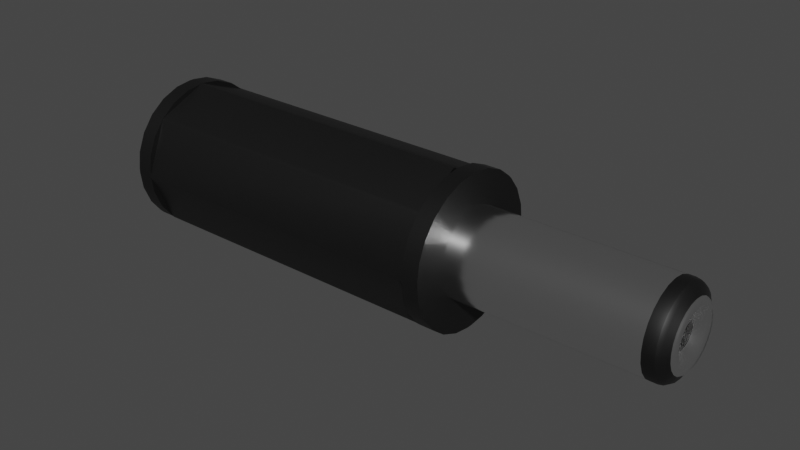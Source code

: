 # Source: blend.blend  (saved by Blender 2.92.15; exported with 4.5.12 LTS)
import bpy
from mathutils import Matrix  # noqa: F401  (used for matrix-valued properties, if any)

bpy.ops.wm.read_factory_settings(use_empty=True)
scene = bpy.context.scene
scene.name = 'Scene'

# ---- collections
col_collection = bpy.data.collections.new('Collection'); scene.collection.children.link(col_collection)

# ---- materials (node trees are filled in below, after node groups)
mat_material_002 = bpy.data.materials.new('Material.002')
mat_material_002.use_transparent_shadow = False
mat_material_001 = bpy.data.materials.new('Material.001')
mat_material_001.use_transparent_shadow = False

# ---- node groups
ng_auto_smooth = bpy.data.node_groups.new('Auto Smooth', 'GeometryNodeTree')
_s = ng_auto_smooth.interface.new_socket(name='Geometry', in_out='OUTPUT', socket_type='NodeSocketGeometry')
_s = ng_auto_smooth.interface.new_socket(name='Geometry', in_out='INPUT', socket_type='NodeSocketGeometry')
_s = ng_auto_smooth.interface.new_socket(name='Angle', in_out='INPUT', socket_type='NodeSocketFloat')
_s.subtype = 'ANGLE'
_s.min_value = 0.0
_s.max_value = 3.142
ng_auto_smooth.is_modifier = True
_N = ng_auto_smooth.nodes; _L = ng_auto_smooth.links
n0 = _N.new('NodeGroupOutput'); n0.name = 'Group Output'; n0.location = (480, -100)
n1 = _N.new('NodeGroupInput'); n1.name = 'Group Input'; n1.location = (-420, -300)
n2 = _N.new('NodeGroupInput'); n2.name = 'Group Input.001'; n2.location = (-60, -100)
n3 = _N.new('GeometryNodeSetShadeSmooth'); n3.name = 'Set Shade Smooth'; n3.location = (120, -100)
n3.domain = 'EDGE'
n4 = _N.new('GeometryNodeSetShadeSmooth'); n4.name = 'Set Shade Smooth.001'; n4.location = (300, -100)
n5 = _N.new('GeometryNodeInputMeshEdgeAngle'); n5.name = 'Edge Angle'; n5.location = (-420, -220)
n6 = _N.new('GeometryNodeInputEdgeSmooth'); n6.name = 'Is Edge Smooth'; n6.location = (-60, -160)
n7 = _N.new('GeometryNodeInputShadeSmooth'); n7.name = 'Is Face Smooth'; n7.location = (-240, -340)
n8 = _N.new('FunctionNodeBooleanMath'); n8.name = 'Boolean Math'; n8.location = (-60, -220)
n9 = _N.new('FunctionNodeCompare'); n9.name = 'Compare'; n9.location = (-240, -180)
n9.operation = 'LESS_EQUAL'
_L.new(n5.outputs[0], n9.inputs[0])
_L.new(n4.outputs[0], n0.inputs[0])
_L.new(n1.outputs[1], n9.inputs[1])
_L.new(n9.outputs[0], n8.inputs[0])
_L.new(n7.outputs[0], n8.inputs[1])
_L.new(n2.outputs[0], n3.inputs[0])
_L.new(n6.outputs[0], n3.inputs[1])
_L.new(n3.outputs[0], n4.inputs[0])
_L.new(n8.outputs[0], n3.inputs[2])
n0.is_active_output = True

# ---- material node trees
mat_material_002.use_nodes = True; mat_material_002.node_tree.nodes.clear()
_N = mat_material_002.node_tree.nodes; _L = mat_material_002.node_tree.links
n0 = _N.new('ShaderNodeBsdfPrincipled'); n0.name = 'Principled BSDF'; n0.location = (10, 300)
n0.distribution = 'GGX'
n0.subsurface_method = 'BURLEY'
n0.inputs[0].default_value = (1.0, 1.0, 1.0, 1.0)
n0.inputs[1].default_value = 1.0
n0.inputs[2].default_value = 0.2054
n0.inputs[3].default_value = 1.45
n0.inputs[27].default_value = (0.0, 0.0, 0.0, 1.0)
n0.inputs[28].default_value = 1.0
n1 = _N.new('ShaderNodeOutputMaterial'); n1.name = 'Material Output'; n1.location = (300, 300)
_L.new(n0.outputs[0], n1.inputs[0])
n1.is_active_output = True
mat_material_001.use_nodes = True; mat_material_001.node_tree.nodes.clear()
_N = mat_material_001.node_tree.nodes; _L = mat_material_001.node_tree.links
n0 = _N.new('ShaderNodeBsdfPrincipled'); n0.name = 'Principled BSDF'; n0.location = (10, 300)
n0.distribution = 'GGX'
n0.subsurface_method = 'BURLEY'
n0.inputs[0].default_value = (0.001474, 0.001474, 0.001474, 1.0)
n0.inputs[3].default_value = 1.45
n0.inputs[13].default_value = 0.7054
n0.inputs[27].default_value = (0.0, 0.0, 0.0, 1.0)
n0.inputs[28].default_value = 1.0
n1 = _N.new('ShaderNodeOutputMaterial'); n1.name = 'Material Output'; n1.location = (300, 300)
_L.new(n0.outputs[0], n1.inputs[0])
n1.is_active_output = True

# ---- world
world_world = bpy.data.worlds.new('World'); scene.world = world_world
world_world.use_nodes = True; world_world.node_tree.nodes.clear()
_N = world_world.node_tree.nodes; _L = world_world.node_tree.links
n0 = _N.new('ShaderNodeOutputWorld'); n0.name = 'World Output'; n0.location = (300, 300)
n1 = _N.new('ShaderNodeBackground'); n1.name = 'Background'; n1.location = (10, 300)
n1.inputs[0].default_value = (0.05088, 0.05088, 0.05088, 1.0)
_L.new(n1.outputs[0], n0.inputs[0])
n0.is_active_output = True
world_world.color = (0.05088, 0.05088, 0.05088)
world_world.use_sun_shadow = False
world_world.sun_shadow_jitter_overblur = 0.0

# ---- meshes
me_cylinder = bpy.data.meshes.new('Cylinder')
me_cylinder.from_pydata([(-0.7111, -0.7022, -1.002), (-0.7111, -0.7022, 1.002), (0.2647, 0.9637, -1.002), (0.5052, 0.8624, -1.002), (0.5052, 0.8624, 1.002), (0.2647, 0.9637, 1.002), (0.8687, 0.4942, -1.002), (0.967, 0.2526, -1.002), (0.967, 0.2526, 1.002), (0.8687, 0.4942, 1.002), (0.9637, -0.2647, -1.002), (0.8624, -0.5052, -1.002), (0.8624, -0.5052, 1.002), (0.9637, -0.2647, 1.002), (0.4942, -0.8687, -1.002), (0.2526, -0.967, -1.002), (0.2526, -0.967, 1.002), (0.4942, -0.8687, 1.002), (-0.2647, -0.9637, -1.002), (-0.5052, -0.8624, -1.002), (-0.5052, -0.8624, 1.002), (-0.2647, -0.9637, 1.002), (-0.8687, -0.4942, -1.002), (-0.967, -0.2526, -1.002), (-0.967, -0.2526, 1.002), (-0.8687, -0.4942, 1.002), (-0.9637, 0.2647, -1.002), (-0.8624, 0.5052, -1.002), (-0.8624, 0.5052, 1.002), (-0.9637, 0.2647, 1.002), (-0.4942, 0.8687, -1.002), (-0.2526, 0.967, -1.002), (-0.2526, 0.967, 1.002), (-0.4942, 0.8687, 1.002), (-0.7111, -0.7022, -1.107), (-0.7111, -0.7022, 1.107), (0.2647, 0.9637, -1.107), (0.5052, 0.8624, -1.107), (0.5052, 0.8624, 1.107), (0.2647, 0.9637, 1.107), (0.8687, 0.4942, -1.107), (0.967, 0.2526, -1.107), (0.967, 0.2526, 1.107), (0.8687, 0.4942, 1.107), (0.9637, -0.2647, -1.107), (0.8624, -0.5052, -1.107), (0.8624, -0.5052, 1.107), (0.9637, -0.2647, 1.107), (0.4942, -0.8687, -1.107), (0.2526, -0.967, -1.107), (0.2526, -0.967, 1.107), (0.4942, -0.8687, 1.107), (-0.2647, -0.9637, -1.107), (-0.5052, -0.8624, -1.107), (-0.5052, -0.8624, 1.107), (-0.2647, -0.9637, 1.107), (-0.8687, -0.4942, -1.107), (-0.967, -0.2526, -1.107), (-0.967, -0.2526, 1.107), (-0.8687, -0.4942, 1.107), (-0.9637, 0.2647, -1.107), (-0.8624, 0.5052, -1.107), (-0.8624, 0.5052, 1.107), (-0.9637, 0.2647, 1.107), (-0.4942, 0.8687, -1.107), (-0.2526, 0.967, -1.107), (-0.2526, 0.967, 1.107), (-0.4942, 0.8687, 1.107), (0.02702, 0.9888, -1.0), (-0.02572, 1.001, -1.001), (-0.02163, 0.991, 0.9825), (0.02702, 0.9888, 1.0), (0.7183, 0.6801, -1.0), (0.6896, 0.7259, -1.001), (0.6855, 0.7161, 0.9825), (0.7183, 0.6801, 1.0), (0.9888, -0.02702, -1.0), (1.001, 0.02572, -1.001), (0.991, 0.02163, 0.9825), (0.9888, -0.02702, 1.0), (0.6801, -0.7183, -1.0), (0.7259, -0.6896, -1.001), (0.7161, -0.6855, 0.9825), (0.6801, -0.7183, 1.0), (-0.02702, -0.9888, -1.0), (0.02572, -1.001, -1.001), (0.02163, -0.991, 0.9825), (-0.02702, -0.9888, 1.0), (-0.6798, -0.7184, -1.0), (-0.7184, -0.6798, -1.0), (-0.7111, -0.7023, -1.002), (-0.7184, -0.6798, 1.0), (-0.6798, -0.7184, 1.0), (-0.7111, -0.7023, 1.002), (-0.9888, 0.02702, -1.0), (-1.001, -0.02572, -1.001), (-0.991, -0.02163, 0.9825), (-0.9888, 0.02702, 1.0), (-0.6801, 0.7183, -1.0), (-0.7259, 0.6896, -1.001), (-0.7161, 0.6855, 0.9825), (-0.6801, 0.7183, 1.0), (0.04156, 0.9945, -1.002), (-0.02909, 0.995, -1.002), (0.7326, 0.6738, -1.002), (0.683, 0.7241, -1.002), (0.683, 0.7241, 1.002), (0.7326, 0.6739, 1.002), (-0.02909, 0.995, 1.002), (0.04156, 0.9945, 1.002), (0.9945, -0.04156, -1.002), (0.995, 0.02909, -1.002), (0.995, 0.02909, 1.002), (0.9945, -0.04156, 1.002), (0.6738, -0.7326, -1.002), (0.7241, -0.683, -1.002), (0.7241, -0.683, 1.002), (0.6738, -0.7326, 1.002), (-0.04156, -0.9945, -1.002), (0.02909, -0.995, -1.002), (0.02909, -0.995, 1.002), (-0.04156, -0.9945, 1.002), (-0.9945, 0.04156, -1.002), (-0.995, -0.02909, -1.002), (-0.995, -0.02909, 1.002), (-0.9945, 0.04156, 1.002), (-0.6738, 0.7326, -1.002), (-0.7241, 0.683, -1.002), (-0.7241, 0.683, 1.002), (-0.6738, 0.7326, 1.002), (-0.02886, 0.995, -1.107), (0.04133, 0.9946, -1.107), (0.6832, 0.724, -1.107), (0.7325, 0.674, -1.107), (0.7325, 0.674, 1.107), (0.6832, 0.724, 1.107), (0.04133, 0.9946, 1.107), (-0.02886, 0.995, 1.107), (0.995, 0.02886, -1.107), (0.9946, -0.04133, -1.107), (0.9946, -0.04133, 1.107), (0.995, 0.02886, 1.107), (0.724, -0.6832, -1.107), (0.674, -0.7325, -1.107), (0.674, -0.7325, 1.107), (0.724, -0.6832, 1.107), (0.02886, -0.995, -1.107), (-0.04133, -0.9946, -1.107), (-0.04133, -0.9946, 1.107), (0.02886, -0.995, 1.107), (-0.995, -0.02886, -1.107), (-0.9946, 0.04133, -1.107), (-0.9946, 0.04133, 1.107), (-0.995, -0.02886, 1.107), (-0.724, 0.6832, -1.107), (-0.674, 0.7325, -1.107), (-0.674, 0.7325, 1.107), (-0.724, 0.6832, 1.107), (-0.779, -0.4423, 1.107), (-0.6373, -0.6293, 1.107), (0.4566, 0.7779, 1.107), (0.2404, 0.869, 1.107), (0.872, 0.2294, 1.107), (0.7836, 0.4468, 1.107), (0.7779, -0.4521, 1.107), (0.8691, -0.2359, 1.107), (0.2295, -0.8675, 1.107), (0.4468, -0.779, 1.107), (-0.4521, -0.7734, 1.107), (-0.2358, -0.8645, 1.107), (-0.8674, -0.2249, 1.107), (-0.7733, 0.4566, 1.107), (-0.8645, 0.2404, 1.107), (-0.2249, 0.872, 1.107), (-0.4422, 0.7835, 1.107), (0.02824, -0.8927, 1.107), (-0.03489, -0.8923, 1.107), (0.6534, -0.6122, 1.107), (0.6085, -0.6566, 1.107), (0.6167, 0.6534, 1.107), (0.6611, 0.6085, 1.107), (-0.02367, 0.8972, 1.107), (0.03946, 0.8968, 1.107), (0.8972, 0.02821, 1.107), (0.8968, -0.03492, 1.107), (-0.8926, -0.0237, 1.107), (-0.8922, 0.03943, 1.107), (-0.6489, 0.6167, 1.107), (-0.604, 0.6611, 1.107), (-0.4951, -0.2777, 1.107), (-0.4036, -0.3986, 1.107), (0.303, 0.5104, 1.107), (0.1633, 0.5693, 1.107), (0.5713, 0.1561, 1.107), (0.5142, 0.2965, 1.107), (0.5105, -0.2841, 1.107), (0.5694, -0.1444, 1.107), (0.1563, -0.5524, 1.107), (0.2967, -0.4952, 1.107), (-0.2839, -0.4916, 1.107), (-0.1443, -0.5505, 1.107), (-0.5522, -0.1373, 1.107), (-0.4915, 0.3029, 1.107), (-0.5504, 0.1632, 1.107), (-0.1372, 0.5712, 1.107), (-0.2776, 0.5141, 1.107), (0.02629, -0.5686, 1.107), (-0.01449, -0.5684, 1.107), (0.4301, -0.3875, 1.107), (0.4011, -0.4161, 1.107), (0.4064, 0.43, 1.107), (0.4351, 0.401, 1.107), (-0.007242, 0.5875, 1.107), (0.03353, 0.5872, 1.107), (0.5876, 0.02617, 1.107), (0.5873, -0.01461, 1.107), (-0.5685, -0.00736, 1.107), (-0.5683, 0.03342, 1.107), (-0.4111, 0.4063, 1.107), (-0.3821, 0.4349, 1.107), (-0.4951, -0.2777, 2.271), (-0.4036, -0.3986, 2.271), (0.303, 0.5104, 2.271), (0.1633, 0.5693, 2.271), (0.5713, 0.1561, 2.271), (0.5142, 0.2965, 2.271), (0.5105, -0.2841, 2.271), (0.5694, -0.1444, 2.271), (0.1563, -0.5524, 2.271), (0.2967, -0.4952, 2.271), (-0.2839, -0.4916, 2.271), (-0.1443, -0.5505, 2.271), (-0.5522, -0.1373, 2.271), (-0.4915, 0.3029, 2.271), (-0.5504, 0.1632, 2.271), (-0.1372, 0.5712, 2.271), (-0.2776, 0.5141, 2.271), (0.02629, -0.5686, 2.271), (-0.01449, -0.5684, 2.271), (0.4301, -0.3875, 2.271), (0.4011, -0.4161, 2.271), (0.4064, 0.43, 2.271), (0.4351, 0.401, 2.271), (-0.007242, 0.5875, 2.271), (0.03353, 0.5872, 2.271), (0.5876, 0.02617, 2.271), (0.5873, -0.01461, 2.271), (-0.5685, -0.00736, 2.271), (-0.5683, 0.03342, 2.271), (-0.4111, 0.4063, 2.271), (-0.3821, 0.4349, 2.271), (-0.4951, -0.2777, 2.312), (-0.4036, -0.3986, 2.312), (0.303, 0.5104, 2.312), (0.1633, 0.5693, 2.312), (0.5713, 0.1561, 2.312), (0.5142, 0.2965, 2.312), (0.5105, -0.2841, 2.312), (0.5694, -0.1444, 2.312), (0.1563, -0.5524, 2.312), (0.2967, -0.4952, 2.312), (-0.2839, -0.4916, 2.312), (-0.1443, -0.5505, 2.312), (-0.5522, -0.1373, 2.312), (-0.4915, 0.3029, 2.312), (-0.5504, 0.1632, 2.312), (-0.1372, 0.5712, 2.312), (-0.2776, 0.5141, 2.312), (0.02629, -0.5686, 2.312), (-0.01449, -0.5684, 2.312), (0.4301, -0.3875, 2.312), (0.4011, -0.4161, 2.312), (0.4064, 0.43, 2.312), (0.4351, 0.401, 2.312), (-0.007242, 0.5875, 2.312), (0.03353, 0.5872, 2.312), (0.5876, 0.02617, 2.312), (0.5873, -0.01461, 2.312), (-0.5685, -0.00736, 2.312), (-0.5683, 0.03342, 2.312), (-0.4111, 0.4063, 2.312), (-0.3821, 0.4349, 2.312), (-0.4852, -0.272, 2.34), (-0.3954, -0.3905, 2.34), (0.2976, 0.501, 2.34), (0.1606, 0.5588, 2.34), (0.5608, 0.1536, 2.34), (0.5048, 0.2913, 2.34), (0.5012, -0.2782, 2.34), (0.5589, -0.1412, 2.34), (0.1537, -0.5414, 2.34), (0.2914, -0.4853, 2.34), (-0.2781, -0.4817, 2.34), (-0.1411, -0.5395, 2.34), (-0.5412, -0.1343, 2.34), (-0.4816, 0.2975, 2.34), (-0.5394, 0.1605, 2.34), (-0.1341, 0.5607, 2.34), (-0.2719, 0.5046, 2.34), (0.02622, -0.5573, 2.34), (-0.01378, -0.5571, 2.34), (0.4223, -0.3796, 2.34), (0.3939, -0.4077, 2.34), (0.3991, 0.4222, 2.34), (0.4272, 0.3937, 2.34), (-0.006668, 0.5766, 2.34), (0.03333, 0.5764, 2.34), (0.5767, 0.0261, 2.34), (0.5765, -0.0139, 2.34), (-0.5572, -0.006789, 2.34), (-0.5569, 0.03321, 2.34), (-0.4028, 0.3989, 2.34), (-0.3743, 0.427, 2.34), (-0.4546, -0.2542, 2.364), (-0.3703, -0.3656, 2.364), (0.2811, 0.4722, 2.364), (0.1523, 0.5265, 2.364), (0.5284, 0.1457, 2.364), (0.4757, 0.2751, 2.364), (0.4724, -0.2601, 2.364), (0.5266, -0.1313, 2.364), (0.1458, -0.5074, 2.364), (0.2752, -0.4547, 2.364), (-0.26, -0.4514, 2.364), (-0.1312, -0.5056, 2.364), (-0.5073, -0.1248, 2.364), (-0.4512, 0.2809, 2.364), (-0.5055, 0.1522, 2.364), (-0.1247, 0.5282, 2.364), (-0.2541, 0.4756, 2.364), (0.02601, -0.5224, 2.364), (-0.01158, -0.5222, 2.364), (0.3982, -0.3554, 2.364), (0.3715, -0.3818, 2.364), (0.3764, 0.3981, 2.364), (0.4028, 0.3714, 2.364), (-0.004898, 0.5433, 2.364), (0.03269, 0.543, 2.364), (0.5434, 0.02588, 2.364), (0.5431, -0.01171, 2.364), (-0.5223, -0.005028, 2.364), (-0.522, 0.03256, 2.364), (-0.3771, 0.3763, 2.364), (-0.3504, 0.4027, 2.364), (-0.367, -0.2035, 2.388), (-0.2981, -0.2944, 2.388), (0.2336, 0.3897, 2.388), (0.1285, 0.434, 2.388), (0.4356, 0.1231, 2.388), (0.3926, 0.2287, 2.388), (0.3898, -0.2082, 2.388), (0.4341, -0.1031, 2.388), (0.1232, -0.4101, 2.388), (0.2289, -0.3671, 2.388), (-0.2081, -0.3644, 2.388), (-0.103, -0.4087, 2.388), (-0.41, -0.0978, 2.388), (-0.3642, 0.2335, 2.388), (-0.4085, 0.1284, 2.388), (-0.09764, 0.4354, 2.388), (-0.2033, 0.3924, 2.388), (0.02541, -0.4224, 2.388), (-0.00528, -0.4222, 2.388), (0.3293, -0.286, 2.388), (0.3075, -0.3076, 2.388), (0.3115, 0.3292, 2.388), (0.333, 0.3073, 2.388), (0.0001732, 0.4476, 2.388), (0.03086, 0.4475, 2.388), (0.4478, 0.02525, 2.388), (0.4476, -0.005438, 2.388), (-0.4222, 1.49e-05, 2.388), (-0.422, 0.0307, 2.388), (-0.3037, 0.3113, 2.388), (-0.2819, 0.3329, 2.388), (-0.3568, -0.1976, 2.397), (-0.2897, -0.2861, 2.397), (0.2281, 0.3801, 2.397), (0.1258, 0.4232, 2.397), (0.4248, 0.1204, 2.397), (0.3829, 0.2233, 2.397), (0.3802, -0.2022, 2.397), (0.4234, -0.09984, 2.397), (0.1206, -0.3988, 2.397), (0.2235, -0.357, 2.397), (-0.202, -0.3543, 2.397), (-0.09968, -0.3974, 2.397), (-0.3987, -0.09466, 2.397), (-0.3541, 0.228, 2.397), (-0.3973, 0.1256, 2.397), (-0.09449, 0.4246, 2.397), (-0.1974, 0.3827, 2.397), (0.02534, -0.4108, 2.397), (-0.004549, -0.4106, 2.397), (0.3213, -0.278, 2.397), (0.3, -0.299, 2.397), (0.3039, 0.3211, 2.397), (0.3249, 0.2999, 2.397), (0.000762, 0.4365, 2.397), (0.03065, 0.4364, 2.397), (0.4367, 0.02518, 2.397), (0.4365, -0.00471, 2.397), (-0.4106, 0.0006005, 2.397), (-0.4104, 0.03049, 2.397), (-0.2952, 0.3038, 2.397), (-0.2739, 0.3248, 2.397), (-0.3096, -0.1702, 2.409), (-0.2509, -0.2477, 2.409), (0.2026, 0.3356, 2.409), (0.113, 0.3734, 2.409), (0.3747, 0.1082, 2.409), (0.3381, 0.1983, 2.409), (0.3357, -0.1742, 2.409), (0.3735, -0.08462, 2.409), (0.1084, -0.3464, 2.409), (0.1985, -0.3098, 2.409), (-0.1741, -0.3074, 2.409), (-0.08445, -0.3452, 2.409), (-0.3462, -0.08009, 2.409), (-0.3072, 0.2024, 2.409), (-0.345, 0.1128, 2.409), (-0.07991, 0.3746, 2.409), (-0.17, 0.3379, 2.409), (0.02501, -0.3569, 2.409), (-0.001155, -0.3567, 2.409), (0.2842, -0.2406, 2.409), (0.2655, -0.259, 2.409), (0.2689, 0.284, 2.409), (0.2873, 0.2654, 2.409), (0.003495, 0.385, 2.409), (0.02966, 0.3849, 2.409), (0.3852, 0.02484, 2.409), (0.385, -0.001331, 2.409), (-0.3567, 0.003319, 2.409), (-0.3565, 0.02949, 2.409), (-0.2556, 0.2688, 2.409), (-0.237, 0.2872, 2.409), (-0.2475, -0.1342, 2.395), (-0.1997, -0.1972, 2.395), (0.169, 0.2771, 2.395), (0.09609, 0.3078, 2.395), (0.309, 0.09221, 2.395), (0.2792, 0.1655, 2.395), (0.2773, -0.1375, 2.395), (0.308, -0.06462, 2.395), (0.0924, -0.2775, 2.395), (0.1657, -0.2477, 2.395), (-0.1373, -0.2458, 2.395), (-0.06442, -0.2765, 2.395), (-0.2773, -0.06093, 2.395), (-0.2456, 0.1688, 2.395), (-0.2763, 0.0959, 2.395), (-0.06073, 0.3088, 2.395), (-0.134, 0.279, 2.395), (0.02458, -0.286, 2.395), (0.003307, -0.2859, 2.395), (0.2353, -0.1915, 2.395), (0.2202, -0.2064, 2.395), (0.2229, 0.2351, 2.395), (0.2379, 0.22, 2.395), (0.007088, 0.3173, 2.395), (0.02837, 0.3171, 2.395), (0.3175, 0.02439, 2.395), (0.3173, 0.003111, 2.395), (-0.2858, 0.006892, 2.395), (-0.2857, 0.02817, 2.395), (-0.2036, 0.2227, 2.395), (-0.1885, 0.2377, 2.395), (-0.1607, -0.08388, 2.347), (-0.1283, -0.1267, 2.347), (0.122, 0.1953, 2.347), (0.07253, 0.2161, 2.347), (0.217, 0.0698, 2.347), (0.1968, 0.1195, 2.347), (0.1955, -0.08612, 2.347), (0.2164, -0.03665, 2.347), (0.07002, -0.1812, 2.347), (0.1198, -0.1609, 2.347), (-0.0859, -0.1596, 2.347), (-0.03643, -0.1805, 2.347), (-0.1809, -0.03415, 2.347), (-0.1594, 0.1218, 2.347), (-0.1803, 0.0723, 2.347), (-0.03392, 0.2168, 2.347), (-0.08365, 0.1966, 2.347), (0.02399, -0.1869, 2.347), (0.009545, -0.1868, 2.347), (0.167, -0.1228, 2.347), (0.1567, -0.1329, 2.347), (0.1586, 0.1668, 2.347), (0.1688, 0.1565, 2.347), (0.01211, 0.2226, 2.347), (0.02655, 0.2225, 2.347), (0.2228, 0.02376, 2.347), (0.2227, 0.009321, 2.347), (-0.1867, 0.01189, 2.347), (-0.1866, 0.02633, 2.347), (-0.1309, 0.1584, 2.347), (-0.1206, 0.1686, 2.347), (-0.1607, -0.08388, 1.838), (-0.1283, -0.1267, 1.838), (0.122, 0.1953, 1.838), (0.07253, 0.2161, 1.838), (0.217, 0.0698, 1.838), (0.1968, 0.1195, 1.838), (0.1955, -0.08612, 1.838), (0.2164, -0.03665, 1.838), (0.07002, -0.1812, 1.838), (0.1198, -0.1609, 1.838), (-0.0859, -0.1596, 1.838), (-0.03643, -0.1805, 1.838), (-0.1809, -0.03415, 1.838), (-0.1594, 0.1218, 1.838), (-0.1803, 0.0723, 1.838), (-0.03392, 0.2168, 1.838), (-0.08365, 0.1966, 1.838), (0.02399, -0.1869, 1.838), (0.009544, -0.1868, 1.838), (0.167, -0.1228, 1.838), (0.1567, -0.1329, 1.838), (0.1586, 0.1668, 1.838), (0.1688, 0.1565, 1.838), (0.01211, 0.2226, 1.838), (0.02655, 0.2225, 1.838), (0.2228, 0.02376, 1.838), (0.2227, 0.009321, 1.838), (-0.1867, 0.01189, 1.838), (-0.1866, 0.02633, 1.838), (-0.1309, 0.1584, 1.838), (-0.1206, 0.1686, 1.838), (-0.2789, -0.4831, -1.107), (-0.3966, -0.3916, -1.107), (0.161, 0.5602, -1.107), (0.2984, 0.5023, -1.107), (0.506, 0.292, -1.107), (0.5622, 0.1539, -1.107), (0.5603, -0.1416, -1.107), (0.5024, -0.279, -1.107), (0.2921, -0.4867, -1.107), (0.154, -0.5428, -1.107), (-0.1415, -0.541, -1.107), (-0.4866, -0.2728, -1.107), (-0.5427, -0.1347, -1.107), (-0.5409, 0.1609, -1.107), (-0.483, 0.2982, -1.107), (-0.2726, 0.5059, -1.107), (-0.1346, 0.5621, -1.107), (0.03336, 0.5779, -1.107), (-0.006746, 0.5781, -1.107), (-0.01387, -0.5586, -1.107), (0.02623, -0.5589, -1.107), (-0.3754, 0.4281, -1.107), (-0.4039, 0.3999, -1.107), (0.4282, 0.3947, -1.107), (0.4001, 0.4233, -1.107), (-0.5585, 0.03324, -1.107), (-0.5587, -0.006867, -1.107), (0.578, -0.01399, -1.107), (0.5782, 0.02611, -1.107), (0.3948, -0.4089, -1.107), (0.4234, -0.3807, -1.107), (-0.2789, -0.4831, -1.199), (-0.3966, -0.3916, -1.199), (0.161, 0.5602, -1.199), (0.2984, 0.5023, -1.199), (0.506, 0.292, -1.199), (0.5622, 0.1539, -1.199), (0.5603, -0.1416, -1.199), (0.5024, -0.279, -1.199), (0.2921, -0.4867, -1.199), (0.154, -0.5428, -1.199), (-0.1415, -0.541, -1.199), (-0.4866, -0.2728, -1.199), (-0.5427, -0.1347, -1.199), (-0.5409, 0.1609, -1.199), (-0.483, 0.2982, -1.199), (-0.2726, 0.5059, -1.199), (-0.1346, 0.5621, -1.199), (0.03336, 0.5779, -1.199), (-0.006746, 0.5781, -1.199), (-0.01387, -0.5586, -1.199), (0.02623, -0.5589, -1.199), (-0.3754, 0.4281, -1.199), (-0.4039, 0.3999, -1.199), (0.4282, 0.3947, -1.199), (0.4001, 0.4233, -1.199), (-0.5585, 0.03324, -1.199), (-0.5587, -0.006867, -1.199), (0.578, -0.01399, -1.199), (0.5782, 0.02611, -1.199), (0.3948, -0.4089, -1.199), (0.4234, -0.3807, -1.199), (-0.2339, -0.4077, -1.199), (-0.3341, -0.3299, -1.199), (0.1404, 0.4801, -1.199), (0.2573, 0.4308, -1.199), (0.434, 0.2518, -1.199), (0.4818, 0.1343, -1.199), (0.4802, -0.1172, -1.199), (0.4309, -0.2341, -1.199), (0.252, -0.4108, -1.199), (0.1345, -0.4586, -1.199), (-0.117, -0.457, -1.199), (-0.4106, -0.2287, -1.199), (-0.4584, -0.1113, -1.199), (-0.4568, 0.1402, -1.199), (-0.4076, 0.2571, -1.199), (-0.2286, 0.4338, -1.199), (-0.1111, 0.4816, -1.199), (0.03177, 0.4951, -1.199), (-0.002352, 0.4953, -1.199), (-0.008416, -0.472, -1.199), (0.02571, -0.4722, -1.199), (-0.316, 0.3676, -1.199), (-0.3403, 0.3437, -1.199), (0.3678, 0.3392, -1.199), (0.3438, 0.3635, -1.199), (-0.4718, 0.03163, -1.199), (-0.4721, -0.002497, -1.199), (0.4952, -0.008561, -1.199), (0.4954, 0.02556, -1.199), (0.3394, -0.3446, -1.199), (0.3636, -0.3206, -1.199), (-0.2339, -0.4077, -1.125), (-0.3341, -0.3299, -1.125), (0.1404, 0.4801, -1.125), (0.2573, 0.4308, -1.125), (0.434, 0.2518, -1.125), (0.4818, 0.1343, -1.125), (0.4802, -0.1172, -1.125), (0.4309, -0.2341, -1.125), (0.252, -0.4108, -1.125), (0.1345, -0.4586, -1.125), (-0.117, -0.457, -1.125), (-0.4106, -0.2287, -1.125), (-0.4584, -0.1113, -1.125), (-0.4568, 0.1402, -1.125), (-0.4076, 0.2571, -1.125), (-0.2286, 0.4338, -1.125), (-0.1111, 0.4816, -1.125), (0.03177, 0.4951, -1.125), (-0.002352, 0.4953, -1.125), (-0.008416, -0.472, -1.125), (0.02571, -0.4722, -1.125), (-0.316, 0.3676, -1.125), (-0.3403, 0.3437, -1.125), (0.3678, 0.3392, -1.125), (0.3438, 0.3635, -1.125), (-0.4718, 0.03163, -1.125), (-0.4721, -0.002497, -1.125), (0.4952, -0.008561, -1.125), (0.4954, 0.02556, -1.125), (0.3394, -0.3446, -1.125), (0.3636, -0.3206, -1.125)], [], [(98, 101, 70, 69), (72, 77, 111, 7, 6, 104), (76, 81, 115, 11, 10, 110), (80, 85, 119, 15, 14, 114), (84, 88, 90, 0, 19, 18, 118), (90, 89, 95, 123, 23, 22, 0), (100, 97, 125, 29, 28, 128), (94, 99, 127, 27, 26, 122), (98, 69, 103, 31, 30, 126), (78, 75, 107, 9, 8, 112), (28, 29, 63, 62), (3, 105, 132, 37), (76, 79, 82, 81), (31, 103, 130, 65), (93, 92, 87, 121, 21, 20, 1), (89, 91, 96, 95), (82, 79, 113, 13, 12, 116), (74, 71, 109, 5, 4, 106), (68, 71, 74, 73), (80, 83, 86, 85), (72, 75, 78, 77), (70, 101, 129, 33, 32, 108), (96, 91, 93, 1, 25, 24, 124), (94, 97, 100, 99), (86, 83, 117, 17, 16, 120), (84, 87, 92, 88), (136, 137, 181, 182), (23, 123, 150, 57), (118, 18, 52, 147), (2, 3, 37, 36), (33, 129, 156, 67), (16, 17, 51, 50), (116, 12, 46, 145), (5, 109, 136, 39), (30, 31, 65, 64), (21, 121, 148, 55), (19, 0, 34, 53), (4, 5, 39, 38), (7, 111, 138, 41), (18, 19, 53, 52), (120, 16, 50, 149), (9, 107, 134, 43), (32, 33, 67, 66), (1, 20, 54, 35), (122, 26, 60, 151), (6, 7, 41, 40), (20, 21, 55, 54), (25, 1, 35, 59), (11, 115, 142, 45), (0, 22, 56, 34), (126, 30, 64, 155), (8, 9, 43, 42), (22, 23, 57, 56), (124, 24, 58, 153), (13, 113, 140, 47), (104, 6, 40, 133), (27, 127, 154, 61), (102, 2, 36, 131), (10, 11, 45, 44), (108, 32, 66, 137), (24, 25, 59, 58), (128, 28, 62, 157), (15, 119, 146, 49), (110, 10, 44, 139), (29, 125, 152, 63), (12, 13, 47, 46), (106, 4, 38, 135), (26, 27, 61, 60), (17, 117, 144, 51), (114, 14, 48, 143), (48, 49, 539, 538), (14, 15, 49, 48), (112, 8, 42, 141), (88, 89, 90), (91, 92, 93), (69, 70, 71, 68), (75, 72, 73, 74), (79, 76, 77, 78), (83, 80, 81, 82), (87, 84, 85, 86), (91, 89, 88, 92), (97, 94, 95, 96), (101, 98, 99, 100), (76, 110, 111, 77), (105, 73, 72, 104), (98, 126, 127, 99), (123, 95, 94, 122), (74, 106, 107, 75), (113, 79, 78, 112), (96, 124, 125, 97), (129, 101, 100, 128), (119, 85, 84, 118), (86, 120, 121, 87), (80, 114, 115, 81), (68, 102, 103, 69), (117, 83, 82, 116), (109, 71, 70, 108), (130, 103, 102, 131), (148, 121, 120, 149), (118, 147, 146, 119), (154, 127, 126, 155), (116, 145, 144, 117), (134, 107, 106, 135), (136, 109, 108, 137), (132, 105, 104, 133), (122, 151, 150, 123), (140, 113, 112, 141), (124, 153, 152, 125), (138, 111, 110, 139), (128, 157, 156, 129), (142, 115, 114, 143), (68, 73, 105, 3, 2, 102), (173, 174, 205, 204), (38, 39, 161, 160), (141, 42, 162, 183), (62, 63, 172, 171), (67, 156, 188, 174), (42, 43, 163, 162), (66, 67, 174, 173), (157, 62, 171, 187), (51, 144, 178, 167), (46, 47, 165, 164), (145, 46, 164, 177), (156, 157, 187, 188), (50, 51, 167, 166), (43, 134, 180, 163), (55, 148, 176, 169), (135, 38, 160, 179), (144, 145, 177, 178), (35, 54, 168, 159), (149, 50, 166, 175), (39, 136, 182, 161), (140, 141, 183, 184), (54, 55, 169, 168), (137, 66, 173, 181), (134, 135, 179, 180), (63, 152, 186, 172), (148, 149, 175, 176), (59, 35, 159, 158), (58, 59, 158, 170), (153, 58, 170, 185), (47, 140, 184, 165), (152, 153, 185, 186), (215, 214, 245, 246), (167, 178, 209, 198), (176, 175, 206, 207), (177, 164, 195, 208), (178, 177, 208, 209), (169, 176, 207, 200), (180, 179, 210, 211), (175, 166, 197, 206), (182, 181, 212, 213), (158, 159, 190, 189), (172, 186, 217, 203), (184, 183, 214, 215), (160, 161, 192, 191), (185, 170, 201, 216), (186, 185, 216, 217), (162, 163, 194, 193), (174, 188, 219, 205), (188, 187, 218, 219), (164, 165, 196, 195), (187, 171, 202, 218), (163, 180, 211, 194), (166, 167, 198, 197), (179, 160, 191, 210), (159, 168, 199, 190), (161, 182, 213, 192), (168, 169, 200, 199), (181, 173, 204, 212), (170, 158, 189, 201), (165, 184, 215, 196), (171, 172, 203, 202), (183, 162, 193, 214), (223, 244, 275, 254), (191, 192, 223, 222), (216, 201, 232, 247), (217, 216, 247, 248), (193, 194, 225, 224), (205, 219, 250, 236), (219, 218, 249, 250), (195, 196, 227, 226), (218, 202, 233, 249), (194, 211, 242, 225), (197, 198, 229, 228), (210, 191, 222, 241), (190, 199, 230, 221), (192, 213, 244, 223), (199, 200, 231, 230), (212, 204, 235, 243), (201, 189, 220, 232), (196, 215, 246, 227), (202, 203, 234, 233), (214, 193, 224, 245), (204, 205, 236, 235), (198, 209, 240, 229), (207, 206, 237, 238), (208, 195, 226, 239), (209, 208, 239, 240), (200, 207, 238, 231), (211, 210, 241, 242), (206, 197, 228, 237), (213, 212, 243, 244), (189, 190, 221, 220), (203, 217, 248, 234), (270, 257, 288, 301), (230, 231, 262, 261), (243, 235, 266, 274), (232, 220, 251, 263), (227, 246, 277, 258), (233, 234, 265, 264), (245, 224, 255, 276), (235, 236, 267, 266), (229, 240, 271, 260), (238, 237, 268, 269), (239, 226, 257, 270), (240, 239, 270, 271), (231, 238, 269, 262), (242, 241, 272, 273), (237, 228, 259, 268), (244, 243, 274, 275), (220, 221, 252, 251), (234, 248, 279, 265), (246, 245, 276, 277), (222, 223, 254, 253), (247, 232, 263, 278), (248, 247, 278, 279), (224, 225, 256, 255), (236, 250, 281, 267), (250, 249, 280, 281), (226, 227, 258, 257), (249, 233, 264, 280), (225, 242, 273, 256), (228, 229, 260, 259), (241, 222, 253, 272), (221, 230, 261, 252), (298, 312, 343, 329), (271, 270, 301, 302), (262, 269, 300, 293), (273, 272, 303, 304), (268, 259, 290, 299), (275, 274, 305, 306), (251, 252, 283, 282), (265, 279, 310, 296), (277, 276, 307, 308), (253, 254, 285, 284), (278, 263, 294, 309), (279, 278, 309, 310), (255, 256, 287, 286), (267, 281, 312, 298), (281, 280, 311, 312), (257, 258, 289, 288), (280, 264, 295, 311), (256, 273, 304, 287), (259, 260, 291, 290), (272, 253, 284, 303), (252, 261, 292, 283), (254, 275, 306, 285), (261, 262, 293, 292), (274, 266, 297, 305), (263, 251, 282, 294), (258, 277, 308, 289), (264, 265, 296, 295), (276, 255, 286, 307), (266, 267, 298, 297), (260, 271, 302, 291), (269, 268, 299, 300), (320, 339, 370, 351), (312, 311, 342, 343), (288, 289, 320, 319), (311, 295, 326, 342), (287, 304, 335, 318), (290, 291, 322, 321), (303, 284, 315, 334), (283, 292, 323, 314), (285, 306, 337, 316), (292, 293, 324, 323), (305, 297, 328, 336), (294, 282, 313, 325), (289, 308, 339, 320), (295, 296, 327, 326), (307, 286, 317, 338), (297, 298, 329, 328), (291, 302, 333, 322), (300, 299, 330, 331), (301, 288, 319, 332), (302, 301, 332, 333), (293, 300, 331, 324), (304, 303, 334, 335), (299, 290, 321, 330), (306, 305, 336, 337), (282, 283, 314, 313), (296, 310, 341, 327), (308, 307, 338, 339), (284, 285, 316, 315), (309, 294, 325, 340), (310, 309, 340, 341), (286, 287, 318, 317), (361, 352, 383, 392), (326, 327, 358, 357), (338, 317, 348, 369), (328, 329, 360, 359), (322, 333, 364, 353), (331, 330, 361, 362), (332, 319, 350, 363), (333, 332, 363, 364), (324, 331, 362, 355), (335, 334, 365, 366), (330, 321, 352, 361), (337, 336, 367, 368), (313, 314, 345, 344), (327, 341, 372, 358), (339, 338, 369, 370), (315, 316, 347, 346), (340, 325, 356, 371), (341, 340, 371, 372), (317, 318, 349, 348), (329, 343, 374, 360), (343, 342, 373, 374), (319, 320, 351, 350), (342, 326, 357, 373), (318, 335, 366, 349), (321, 322, 353, 352), (334, 315, 346, 365), (314, 323, 354, 345), (316, 337, 368, 347), (323, 324, 355, 354), (336, 328, 359, 367), (325, 313, 344, 356), (383, 384, 415, 414), (368, 367, 398, 399), (344, 345, 376, 375), (358, 372, 403, 389), (370, 369, 400, 401), (346, 347, 378, 377), (371, 356, 387, 402), (372, 371, 402, 403), (348, 349, 380, 379), (360, 374, 405, 391), (374, 373, 404, 405), (350, 351, 382, 381), (373, 357, 388, 404), (349, 366, 397, 380), (352, 353, 384, 383), (365, 346, 377, 396), (345, 354, 385, 376), (347, 368, 399, 378), (354, 355, 386, 385), (367, 359, 390, 398), (356, 344, 375, 387), (351, 370, 401, 382), (357, 358, 389, 388), (369, 348, 379, 400), (359, 360, 391, 390), (353, 364, 395, 384), (362, 361, 392, 393), (363, 350, 381, 394), (364, 363, 394, 395), (355, 362, 393, 386), (366, 365, 396, 397), (421, 422, 453, 452), (396, 377, 408, 427), (376, 385, 416, 407), (378, 399, 430, 409), (385, 386, 417, 416), (398, 390, 421, 429), (387, 375, 406, 418), (382, 401, 432, 413), (388, 389, 420, 419), (400, 379, 410, 431), (390, 391, 422, 421), (384, 395, 426, 415), (393, 392, 423, 424), (394, 381, 412, 425), (395, 394, 425, 426), (386, 393, 424, 417), (397, 396, 427, 428), (392, 383, 414, 423), (399, 398, 429, 430), (375, 376, 407, 406), (389, 403, 434, 420), (401, 400, 431, 432), (377, 378, 409, 408), (402, 387, 418, 433), (403, 402, 433, 434), (379, 380, 411, 410), (391, 405, 436, 422), (405, 404, 435, 436), (381, 382, 413, 412), (404, 388, 419, 435), (380, 397, 428, 411), (463, 462, 493, 494), (415, 426, 457, 446), (424, 423, 454, 455), (425, 412, 443, 456), (426, 425, 456, 457), (417, 424, 455, 448), (428, 427, 458, 459), (423, 414, 445, 454), (430, 429, 460, 461), (406, 407, 438, 437), (420, 434, 465, 451), (432, 431, 462, 463), (408, 409, 440, 439), (433, 418, 449, 464), (434, 433, 464, 465), (410, 411, 442, 441), (422, 436, 467, 453), (436, 435, 466, 467), (412, 413, 444, 443), (435, 419, 450, 466), (411, 428, 459, 442), (414, 415, 446, 445), (427, 408, 439, 458), (407, 416, 447, 438), (409, 430, 461, 440), (416, 417, 448, 447), (429, 421, 452, 460), (418, 406, 437, 449), (413, 432, 463, 444), (419, 420, 451, 450), (431, 410, 441, 462), (471, 492, 523, 502), (439, 440, 471, 470), (464, 449, 480, 495), (465, 464, 495, 496), (441, 442, 473, 472), (453, 467, 498, 484), (467, 466, 497, 498), (443, 444, 475, 474), (466, 450, 481, 497), (442, 459, 490, 473), (445, 446, 477, 476), (458, 439, 470, 489), (438, 447, 478, 469), (440, 461, 492, 471), (447, 448, 479, 478), (460, 452, 483, 491), (449, 437, 468, 480), (444, 463, 494, 475), (450, 451, 482, 481), (462, 441, 472, 493), (452, 453, 484, 483), (446, 457, 488, 477), (455, 454, 485, 486), (456, 443, 474, 487), (457, 456, 487, 488), (448, 455, 486, 479), (459, 458, 489, 490), (454, 445, 476, 485), (461, 460, 491, 492), (437, 438, 469, 468), (451, 465, 496, 482), (521, 520, 501, 502, 523, 522, 514, 515, 529, 528, 512, 513, 527, 526, 511, 499, 500, 509, 510, 517, 516, 507, 508, 519, 518, 505, 506, 525, 524, 503, 504), (478, 479, 510, 509), (491, 483, 514, 522), (480, 468, 499, 511), (475, 494, 525, 506), (481, 482, 513, 512), (493, 472, 503, 524), (483, 484, 515, 514), (477, 488, 519, 508), (486, 485, 516, 517), (487, 474, 505, 518), (488, 487, 518, 519), (479, 486, 517, 510), (490, 489, 520, 521), (485, 476, 507, 516), (492, 491, 522, 523), (468, 469, 500, 499), (482, 496, 527, 513), (494, 493, 524, 525), (470, 471, 502, 501), (495, 480, 511, 526), (496, 495, 526, 527), (472, 473, 504, 503), (484, 498, 529, 515), (498, 497, 528, 529), (474, 475, 506, 505), (497, 481, 512, 528), (473, 490, 521, 504), (476, 477, 508, 507), (489, 470, 501, 520), (469, 478, 509, 500), (535, 558, 589, 566), (49, 146, 550, 539), (133, 40, 534, 553), (147, 52, 540, 549), (150, 151, 555, 556), (52, 53, 530, 540), (142, 143, 559, 560), (130, 131, 547, 548), (57, 150, 556, 542), (34, 56, 541, 531), (151, 60, 543, 555), (53, 34, 531, 530), (41, 138, 558, 535), (56, 57, 542, 541), (139, 44, 536, 557), (36, 37, 533, 532), (60, 61, 544, 543), (61, 154, 552, 544), (155, 64, 545, 551), (40, 41, 535, 534), (45, 142, 560, 537), (138, 139, 557, 558), (64, 65, 546, 545), (146, 147, 549, 550), (143, 48, 538, 559), (65, 130, 548, 546), (132, 133, 553, 554), (44, 45, 537, 536), (131, 36, 532, 547), (154, 155, 551, 552), (37, 132, 554, 533), (580, 571, 602, 611), (543, 544, 575, 574), (557, 536, 567, 588), (545, 546, 577, 576), (537, 560, 591, 568), (548, 547, 578, 579), (559, 538, 569, 590), (550, 549, 580, 581), (539, 550, 581, 570), (552, 551, 582, 583), (549, 540, 571, 580), (554, 553, 584, 585), (530, 531, 562, 561), (542, 556, 587, 573), (556, 555, 586, 587), (532, 533, 564, 563), (555, 543, 574, 586), (558, 557, 588, 589), (534, 535, 566, 565), (544, 552, 583, 575), (560, 559, 590, 591), (536, 537, 568, 567), (551, 545, 576, 582), (546, 548, 579, 577), (538, 539, 570, 569), (547, 532, 563, 578), (540, 530, 561, 571), (533, 554, 585, 564), (531, 541, 572, 562), (553, 534, 565, 584), (541, 542, 573, 572), (600, 601, 632, 631), (585, 584, 615, 616), (561, 562, 593, 592), (573, 587, 618, 604), (587, 586, 617, 618), (563, 564, 595, 594), (586, 574, 605, 617), (589, 588, 619, 620), (565, 566, 597, 596), (575, 583, 614, 606), (591, 590, 621, 622), (567, 568, 599, 598), (582, 576, 607, 613), (577, 579, 610, 608), (569, 570, 601, 600), (578, 563, 594, 609), (571, 561, 592, 602), (564, 585, 616, 595), (562, 572, 603, 593), (584, 565, 596, 615), (572, 573, 604, 603), (566, 589, 620, 597), (574, 575, 606, 605), (588, 567, 598, 619), (576, 577, 608, 607), (568, 591, 622, 599), (579, 578, 609, 610), (590, 569, 600, 621), (581, 580, 611, 612), (570, 581, 612, 601), (583, 582, 613, 614), (641, 640, 625, 626, 647, 646, 627, 628, 651, 650, 629, 630, 653, 652, 631, 632, 643, 642, 633, 623, 624, 634, 635, 649, 648, 636, 637, 645, 644, 638, 639), (609, 594, 625, 640), (602, 592, 623, 633), (595, 616, 647, 626), (593, 603, 634, 624), (615, 596, 627, 646), (603, 604, 635, 634), (597, 620, 651, 628), (605, 606, 637, 636), (619, 598, 629, 650), (607, 608, 639, 638), (599, 622, 653, 630), (610, 609, 640, 641), (621, 600, 631, 652), (612, 611, 642, 643), (601, 612, 643, 632), (614, 613, 644, 645), (611, 602, 633, 642), (616, 615, 646, 647), (592, 593, 624, 623), (604, 618, 649, 635), (618, 617, 648, 649), (594, 595, 626, 625), (617, 605, 636, 648), (620, 619, 650, 651), (596, 597, 628, 627), (606, 614, 645, 637), (622, 621, 652, 653), (598, 599, 630, 629), (613, 607, 638, 644), (608, 610, 641, 639)])
me_cylinder.polygons.foreach_set('use_smooth', [True] * 608)
me_cylinder.polygons.foreach_set('material_index', [1, 1, 1, 1, 1, 1, 1, 1, 1, 1, 1, 1, 1, 1, 1, 1, 1, 1, 1, 1, 1, 1, 1, 1, 1, 1, 1, 1, 1, 1, 1, 1, 1, 1, 1, 1, 1, 1, 1, 1, 1, 1, 1, 1, 1, 1, 1, 1, 1, 1, 1, 1, 1, 1, 1, 1, 1, 1, 1, 1, 1, 1, 1, 1, 1, 1, 1, 1, 1, 1, 1, 1, 1, 1, 1, 1, 1, 1, 1, 1, 1, 1, 1, 1, 1, 1, 1, 1, 1, 1, 1, 1, 1, 1, 1, 1, 1, 1, 1, 1, 1, 1, 1, 1, 1, 1, 1, 1, 1, 1, 1, 1, 1, 1, 1, 1, 1, 1, 1, 1, 1, 1, 1, 1, 1, 1, 1, 1, 1, 1, 1, 1, 1, 1, 1, 1, 1, 1, 1, 1, 1, 1, 1, 0, 1, 1, 1, 1, 1, 1, 1, 1, 1, 1, 1, 1, 1, 1, 1, 1, 1, 1, 1, 1, 1, 1, 1, 1, 1, 1, 1, 1, 1, 1, 1, 0, 0, 0, 0, 0, 0, 0, 0, 0, 0, 0, 0, 0, 0, 0, 0, 0, 0, 0, 0, 0, 0, 0, 0, 0, 0, 0, 0, 0, 0, 1, 1, 1, 1, 1, 1, 1, 1, 1, 1, 1, 1, 1, 1, 1, 1, 1, 1, 1, 1, 1, 1, 1, 1, 1, 1, 1, 1, 1, 1, 1, 1, 1, 1, 1, 1, 1, 1, 1, 1, 1, 1, 1, 1, 1, 1, 1, 1, 1, 1, 1, 1, 1, 1, 1, 1, 1, 1, 1, 1, 1, 1, 1, 1, 1, 1, 1, 1, 1, 1, 1, 1, 1, 1, 1, 1, 1, 1, 1, 1, 1, 1, 1, 1, 1, 1, 1, 1, 1, 1, 1, 1, 1, 0, 1, 1, 1, 1, 1, 1, 1, 1, 1, 1, 1, 1, 1, 1, 1, 1, 1, 1, 1, 1, 1, 1, 1, 1, 1, 1, 1, 1, 1, 1, 0, 0, 0, 0, 0, 0, 0, 0, 0, 0, 0, 0, 0, 0, 0, 0, 0, 0, 0, 0, 0, 0, 0, 0, 0, 0, 0, 0, 0, 0, 0, 0, 0, 0, 0, 0, 0, 0, 0, 0, 0, 0, 0, 0, 0, 0, 0, 0, 0, 0, 0, 0, 0, 0, 0, 0, 0, 0, 0, 0, 0, 0, 0, 0, 0, 0, 0, 0, 0, 0, 0, 0, 0, 0, 0, 0, 0, 0, 0, 0, 0, 0, 0, 0, 0, 0, 0, 0, 0, 0, 0, 0, 0, 0, 0, 0, 0, 0, 0, 0, 0, 0, 0, 0, 0, 0, 0, 0, 0, 0, 0, 0, 0, 0, 0, 0, 0, 0, 0, 0, 0, 0, 0, 0, 0, 0, 0, 0, 0, 0, 0, 0, 0, 0, 0, 0, 0, 0, 0, 0, 0, 0, 0, 0, 0, 0, 0, 0, 0, 0, 0, 0, 0, 0, 0, 1, 1, 1, 1, 1, 1, 1, 1, 1, 1, 1, 1, 1, 1, 1, 1, 1, 1, 1, 1, 1, 1, 1, 1, 1, 1, 1, 1, 1, 1, 1, 1, 1, 1, 1, 1, 1, 1, 1, 1, 1, 1, 1, 1, 1, 1, 1, 1, 1, 1, 1, 1, 1, 1, 1, 1, 1, 1, 1, 1, 1, 1, 1, 1, 1, 1, 1, 1, 1, 1, 1, 1, 1, 1, 1, 1, 1, 1, 1, 1, 1, 1, 1, 1, 1, 1, 1, 1, 1, 1, 1, 1, 1, 1, 1, 1, 1, 1, 1, 1, 1, 1, 1, 1, 1, 1, 1, 1, 1, 1, 1, 1, 1, 1, 1, 1, 1, 1, 1, 1, 1, 1, 1, 1])
_uv = me_cylinder.uv_layers.new(name='UVMap')
_uv.uv.foreach_set('vector', [0.1202, 0.5, 0.1202, 1.0, 0.003824, 0.9956, 0.003825, 0.4999, 0.8702, 0.5, 0.7557, 0.5, 0.7557, 0.5, 0.7917, 0.5, 0.8333, 0.5, 0.8693, 0.5, 0.7452, 0.5, 0.6307, 0.5, 0.6307, 0.5, 0.6667, 0.5, 0.7083, 0.5, 0.7443, 0.5, 0.6202, 0.5, 0.5057, 0.5, 0.5057, 0.5, 0.5417, 0.5, 0.5833, 0.5, 0.6193, 0.5, 0.4952, 0.5, 0.3798, 0.5, 0.375, 0.5, 0.375, 0.5, 0.4167, 0.5, 0.4583, 0.5, 0.4943, 0.5, 0.375, 0.5, 0.3702, 0.5, 0.2557, 0.5, 0.2557, 0.5, 0.2917, 0.5, 0.3333, 0.5, 0.375, 0.5, 0.1287, 1.0, 0.2452, 1.0, 0.2443, 1.0, 0.2083, 1.0, 0.1667, 1.0, 0.1307, 1.0, 0.2452, 0.5, 0.1307, 0.5, 0.1307, 0.5, 0.1667, 0.5, 0.2083, 0.5, 0.2443, 0.5, 0.1202, 0.5, 0.005732, 0.5, 0.005696, 0.5, 0.04167, 0.5, 0.08333, 0.5, 0.1193, 0.5, 0.7537, 1.0, 0.8702, 1.0, 0.8693, 1.0, 0.8333, 1.0, 0.7917, 1.0, 0.7557, 1.0, 0.1667, 1.0, 0.2083, 1.0, 0.2083, 1.0, 0.1667, 1.0, 0.9167, 0.5, 0.8807, 0.5, 0.8807, 0.5, 0.9167, 0.5, 0.7452, 0.5, 0.7452, 1.0, 0.6288, 0.9956, 0.6288, 0.4999, 0.04167, 0.5, 0.005696, 0.5, 0.005659, 0.5, 0.04167, 0.5, 0.375, 1.0, 0.3798, 1.0, 0.4952, 1.0, 0.4943, 1.0, 0.4583, 1.0, 0.4167, 1.0, 0.375, 1.0, 0.3702, 0.5, 0.3702, 1.0, 0.2538, 0.9956, 0.2538, 0.4999, 0.6287, 1.0, 0.7452, 1.0, 0.7443, 1.0, 0.7083, 1.0, 0.6667, 1.0, 0.6307, 1.0, 0.8787, 1.0, 0.9952, 1.0, 0.9943, 1.0, 0.9583, 1.0, 0.9167, 1.0, 0.8807, 1.0, 0.9952, 0.5, 0.9952, 1.0, 0.8788, 0.9956, 0.8788, 0.4999, 0.6202, 0.5, 0.6202, 1.0, 0.5038, 0.9956, 0.5038, 0.4999, 0.8702, 0.5, 0.8702, 1.0, 0.7538, 0.9956, 0.7538, 0.4999, 0.003653, 1.0, 0.1202, 1.0, 0.1193, 1.0, 0.08333, 1.0, 0.04167, 1.0, 0.005696, 1.0, 0.2537, 1.0, 0.3702, 1.0, 0.375, 1.0, 0.375, 1.0, 0.3333, 1.0, 0.2917, 1.0, 0.2557, 1.0, 0.2452, 0.5, 0.2452, 1.0, 0.1288, 0.9956, 0.1288, 0.4999, 0.5037, 1.0, 0.6202, 1.0, 0.6193, 1.0, 0.5833, 1.0, 0.5417, 1.0, 0.5057, 1.0, 0.4952, 0.5, 0.4952, 1.0, 0.3798, 1.0, 0.3798, 0.5, 0.0, 1.0, 0.005659, 1.0, 0.005659, 1.0, 0.0, 1.0, 0.2917, 0.5, 0.2557, 0.5, 0.2557, 0.5, 0.2917, 0.5, 0.4943, 0.5, 0.4583, 0.5, 0.4583, 0.5, 0.4944, 0.5, 0.9583, 0.5, 0.9167, 0.5, 0.9167, 0.5, 0.9583, 0.5, 0.08333, 1.0, 0.1193, 1.0, 0.1194, 1.0, 0.08333, 1.0, 0.5417, 1.0, 0.5833, 1.0, 0.5833, 1.0, 0.5417, 1.0, 0.6307, 1.0, 0.6667, 1.0, 0.6667, 1.0, 0.6307, 1.0, 0.9583, 1.0, 0.9943, 1.0, 0.9944, 1.0, 0.9583, 1.0, 0.08333, 0.5, 0.04167, 0.5, 0.04167, 0.5, 0.08333, 0.5, 0.4583, 1.0, 0.4943, 1.0, 0.4944, 1.0, 0.4583, 1.0, 0.4167, 0.5, 0.375, 0.5, 0.375, 0.5, 0.4167, 0.5, 0.9167, 1.0, 0.9583, 1.0, 0.9583, 1.0, 0.9167, 1.0, 0.7917, 0.5, 0.7557, 0.5, 0.7557, 0.5, 0.7917, 0.5, 0.4583, 0.5, 0.4167, 0.5, 0.4167, 0.5, 0.4583, 0.5, 0.5057, 1.0, 0.5417, 1.0, 0.5417, 1.0, 0.5057, 1.0, 0.8333, 1.0, 0.8693, 1.0, 0.8694, 1.0, 0.8333, 1.0, 0.04167, 1.0, 0.08333, 1.0, 0.08333, 1.0, 0.04167, 1.0, 0.375, 1.0, 0.4167, 1.0, 0.4167, 1.0, 0.375, 1.0, 0.2443, 0.5, 0.2083, 0.5, 0.2083, 0.5, 0.2444, 0.5, 0.8333, 0.5, 0.7917, 0.5, 0.7917, 0.5, 0.8333, 0.5, 0.4167, 1.0, 0.4583, 1.0, 0.4583, 1.0, 0.4167, 1.0, 0.3333, 1.0, 0.375, 1.0, 0.375, 1.0, 0.3333, 1.0, 0.6667, 0.5, 0.6307, 0.5, 0.6307, 0.5, 0.6667, 0.5, 0.375, 0.5, 0.3333, 0.5, 0.3333, 0.5, 0.375, 0.5, 0.1193, 0.5, 0.08333, 0.5, 0.08333, 0.5, 0.1194, 0.5, 0.7917, 1.0, 0.8333, 1.0, 0.8333, 1.0, 0.7917, 1.0, 0.3333, 0.5, 0.2917, 0.5, 0.2917, 0.5, 0.3333, 0.5, 0.2557, 1.0, 0.2917, 1.0, 0.2917, 1.0, 0.2557, 1.0, 0.7083, 1.0, 0.7443, 1.0, 0.7444, 1.0, 0.7083, 1.0, 0.8693, 0.5, 0.8333, 0.5, 0.8333, 0.5, 0.8694, 0.5, 0.1667, 0.5, 0.1307, 0.5, 0.1307, 0.5, 0.1667, 0.5, 0.9943, 0.5, 0.9583, 0.5, 0.9583, 0.5, 0.9944, 0.5, 0.7083, 0.5, 0.6667, 0.5, 0.6667, 0.5, 0.7083, 0.5, 0.005696, 1.0, 0.04167, 1.0, 0.04167, 1.0, 0.005659, 1.0, 0.2917, 1.0, 0.3333, 1.0, 0.3333, 1.0, 0.2917, 1.0, 0.1307, 1.0, 0.1667, 1.0, 0.1667, 1.0, 0.1307, 1.0, 0.5417, 0.5, 0.5057, 0.5, 0.5057, 0.5, 0.5417, 0.5, 0.7443, 0.5, 0.7083, 0.5, 0.7083, 0.5, 0.7444, 0.5, 0.2083, 1.0, 0.2443, 1.0, 0.2444, 1.0, 0.2083, 1.0, 0.6667, 1.0, 0.7083, 1.0, 0.7083, 1.0, 0.6667, 1.0, 0.8807, 1.0, 0.9167, 1.0, 0.9167, 1.0, 0.8807, 1.0, 0.2083, 0.5, 0.1667, 0.5, 0.1667, 0.5, 0.2083, 0.5, 0.5833, 1.0, 0.6193, 1.0, 0.6194, 1.0, 0.5833, 1.0, 0.6193, 0.5, 0.5833, 0.5, 0.5833, 0.5, 0.6194, 0.5, 0.5833, 0.5, 0.5417, 0.5, 0.5417, 0.5, 0.5833, 0.5, 0.5833, 0.5, 0.5417, 0.5, 0.5417, 0.5, 0.5833, 0.5, 0.7557, 1.0, 0.7917, 1.0, 0.7917, 1.0, 0.7557, 1.0, 0.3798, 0.5, 0.3716, 0.5, 0.375, 0.5, 0.3702, 1.0, 0.3784, 1.0, 0.375, 1.0, 0.003825, 0.4999, 0.003824, 0.9956, 0.0, 1.0, 0.0, 0.5, 0.8702, 1.0, 0.8702, 0.5, 0.8788, 0.4999, 0.8788, 0.9956, 0.7452, 1.0, 0.7452, 0.5, 0.7538, 0.4999, 0.7538, 0.9956, 0.6202, 1.0, 0.6202, 0.5, 0.6288, 0.4999, 0.6288, 0.9956, 0.4952, 1.0, 0.4952, 0.5, 0.5038, 0.4999, 0.5038, 0.9956, 0.3702, 1.0, 0.3702, 0.5, 0.3798, 0.5, 0.3798, 1.0, 0.2452, 1.0, 0.2452, 0.5, 0.2538, 0.4999, 0.2538, 0.9956, 0.1202, 1.0, 0.1202, 0.5, 0.1288, 0.4999, 0.1288, 0.9956, 0.7452, 0.5, 0.7443, 0.5, 0.7557, 0.5, 0.7557, 0.5, 0.8807, 0.5, 0.8807, 0.5, 0.8702, 0.5, 0.8693, 0.5, 0.1202, 0.5, 0.1193, 0.5, 0.1307, 0.5, 0.1307, 0.5, 0.2557, 0.5, 0.2557, 0.5, 0.2452, 0.5, 0.2443, 0.5, 0.8787, 1.0, 0.8807, 1.0, 0.8693, 1.0, 0.8702, 1.0, 0.7443, 1.0, 0.7452, 1.0, 0.7537, 1.0, 0.7557, 1.0, 0.2537, 1.0, 0.2557, 1.0, 0.2443, 1.0, 0.2452, 1.0, 0.1193, 1.0, 0.1202, 1.0, 0.1287, 1.0, 0.1307, 1.0, 0.5057, 0.5, 0.5057, 0.5, 0.4952, 0.5, 0.4943, 0.5, 0.5037, 1.0, 0.5057, 1.0, 0.4943, 1.0, 0.4952, 1.0, 0.6202, 0.5, 0.6193, 0.5, 0.6307, 0.5, 0.6307, 0.5, 0.0, 0.5, 0.0, 0.5, 0.005696, 0.5, 0.005732, 0.5, 0.6193, 1.0, 0.6202, 1.0, 0.6287, 1.0, 0.6307, 1.0, 0.0, 1.0, 0.0, 1.0, 0.003653, 1.0, 0.005696, 1.0, 0.005659, 0.5, 0.005696, 0.5, 0.0, 0.5, 0.0, 0.5, 0.4944, 1.0, 0.4943, 1.0, 0.5057, 1.0, 0.5057, 1.0, 0.4943, 0.5, 0.4944, 0.5, 0.5057, 0.5, 0.5057, 0.5, 0.1307, 0.5, 0.1307, 0.5, 0.1193, 0.5, 0.1194, 0.5, 0.6307, 1.0, 0.6307, 1.0, 0.6194, 1.0, 0.6193, 1.0, 0.8694, 1.0, 0.8693, 1.0, 0.8807, 1.0, 0.8807, 1.0, 0.0, 1.0, 0.0, 1.0, 0.005696, 1.0, 0.005659, 1.0, 0.8807, 0.5, 0.8807, 0.5, 0.8693, 0.5, 0.8694, 0.5, 0.2443, 0.5, 0.2444, 0.5, 0.2557, 0.5, 0.2557, 0.5, 0.7444, 1.0, 0.7443, 1.0, 0.7557, 1.0, 0.7557, 1.0, 0.2557, 1.0, 0.2557, 1.0, 0.2444, 1.0, 0.2443, 1.0, 0.7557, 0.5, 0.7557, 0.5, 0.7443, 0.5, 0.7444, 0.5, 0.1307, 1.0, 0.1307, 1.0, 0.1194, 1.0, 0.1193, 1.0, 0.6307, 0.5, 0.6307, 0.5, 0.6193, 0.5, 0.6194, 0.5, 0.9952, 0.5, 0.8807, 0.5, 0.8807, 0.5, 0.9167, 0.5, 0.9583, 0.5, 0.9943, 0.5, 0.04167, 1.0, 0.08333, 1.0, 0.08333, 1.0, 0.04167, 1.0, 0.9167, 1.0, 0.9583, 1.0, 0.9583, 1.0, 0.9167, 1.0, 0.7557, 1.0, 0.7917, 1.0, 0.7917, 1.0, 0.7557, 1.0, 0.1667, 1.0, 0.2083, 1.0, 0.2083, 1.0, 0.1667, 1.0, 0.08333, 1.0, 0.1194, 1.0, 0.1194, 1.0, 0.08333, 1.0, 0.7917, 1.0, 0.8333, 1.0, 0.8333, 1.0, 0.7917, 1.0, 0.04167, 1.0, 0.08333, 1.0, 0.08333, 1.0, 0.04167, 1.0, 0.1307, 1.0, 0.1667, 1.0, 0.1667, 1.0, 0.1307, 1.0, 0.5833, 1.0, 0.6194, 1.0, 0.6194, 1.0, 0.5833, 1.0, 0.6667, 1.0, 0.7083, 1.0, 0.7083, 1.0, 0.6667, 1.0, 0.6307, 1.0, 0.6667, 1.0, 0.6667, 1.0, 0.6307, 1.0, 0.1194, 1.0, 0.1307, 1.0, 0.1307, 1.0, 0.1194, 1.0, 0.5417, 1.0, 0.5833, 1.0, 0.5833, 1.0, 0.5417, 1.0, 0.8333, 1.0, 0.8694, 1.0, 0.8694, 1.0, 0.8333, 1.0, 0.4583, 1.0, 0.4944, 1.0, 0.4944, 1.0, 0.4583, 1.0, 0.8807, 1.0, 0.9167, 1.0, 0.9167, 1.0, 0.8807, 1.0, 0.6194, 1.0, 0.6307, 1.0, 0.6307, 1.0, 0.6194, 1.0, 0.375, 1.0, 0.4167, 1.0, 0.4167, 1.0, 0.375, 1.0, 0.5057, 1.0, 0.5417, 1.0, 0.5417, 1.0, 0.5057, 1.0, 0.9583, 1.0, 0.9944, 1.0, 0.9944, 1.0, 0.9583, 1.0, 0.7444, 1.0, 0.7557, 1.0, 0.7557, 1.0, 0.7444, 1.0, 0.4167, 1.0, 0.4583, 1.0, 0.4583, 1.0, 0.4167, 1.0, 0.005659, 1.0, 0.04167, 1.0, 0.04167, 1.0, 0.005659, 1.0, 0.8694, 1.0, 0.8807, 1.0, 0.8807, 1.0, 0.8694, 1.0, 0.2083, 1.0, 0.2444, 1.0, 0.2444, 1.0, 0.2083, 1.0, 0.4944, 1.0, 0.5057, 1.0, 0.5057, 1.0, 0.4944, 1.0, 0.3333, 1.0, 0.375, 1.0, 0.375, 1.0, 0.3333, 1.0, 0.2917, 1.0, 0.3333, 1.0, 0.3333, 1.0, 0.2917, 1.0, 0.2557, 1.0, 0.2917, 1.0, 0.2917, 1.0, 0.2557, 1.0, 0.7083, 1.0, 0.7444, 1.0, 0.7444, 1.0, 0.7083, 1.0, 0.2444, 1.0, 0.2557, 1.0, 0.2557, 1.0, 0.2444, 1.0, 0.7444, 1.0, 0.7557, 1.0, 0.7557, 1.0, 0.7444, 1.0, 0.5833, 1.0, 0.6194, 1.0, 0.6194, 1.0, 0.5833, 1.0, 0.4944, 1.0, 0.5057, 1.0, 0.5057, 1.0, 0.4944, 1.0, 0.6307, 1.0, 0.6667, 1.0, 0.6667, 1.0, 0.6307, 1.0, 0.6194, 1.0, 0.6307, 1.0, 0.6307, 1.0, 0.6194, 1.0, 0.4583, 1.0, 0.4944, 1.0, 0.4944, 1.0, 0.4583, 1.0, 0.8694, 1.0, 0.8807, 1.0, 0.8807, 1.0, 0.8694, 1.0, 0.5057, 1.0, 0.5417, 1.0, 0.5417, 1.0, 0.5057, 1.0, 0.0, 1.0, 0.005659, 1.0, 0.005659, 1.0, 0.0, 1.0, 0.3333, 1.0, 0.375, 1.0, 0.375, 1.0, 0.3333, 1.0, 0.2083, 1.0, 0.2444, 1.0, 0.2444, 1.0, 0.2083, 1.0, 0.7444, 1.0, 0.7557, 1.0, 0.7557, 1.0, 0.7444, 1.0, 0.9167, 1.0, 0.9583, 1.0, 0.9583, 1.0, 0.9167, 1.0, 0.2557, 1.0, 0.2917, 1.0, 0.2917, 1.0, 0.2557, 1.0, 0.2444, 1.0, 0.2557, 1.0, 0.2557, 1.0, 0.2444, 1.0, 0.7917, 1.0, 0.8333, 1.0, 0.8333, 1.0, 0.7917, 1.0, 0.08333, 1.0, 0.1194, 1.0, 0.1194, 1.0, 0.08333, 1.0, 0.1194, 1.0, 0.1307, 1.0, 0.1307, 1.0, 0.1194, 1.0, 0.6667, 1.0, 0.7083, 1.0, 0.7083, 1.0, 0.6667, 1.0, 0.1307, 1.0, 0.1667, 1.0, 0.1667, 1.0, 0.1307, 1.0, 0.8333, 1.0, 0.8694, 1.0, 0.8694, 1.0, 0.8333, 1.0, 0.5417, 1.0, 0.5833, 1.0, 0.5833, 1.0, 0.5417, 1.0, 0.8807, 1.0, 0.9167, 1.0, 0.9167, 1.0, 0.8807, 1.0, 0.375, 1.0, 0.4167, 1.0, 0.4167, 1.0, 0.375, 1.0, 0.9583, 1.0, 0.9944, 1.0, 0.9944, 1.0, 0.9583, 1.0, 0.4167, 1.0, 0.4583, 1.0, 0.4583, 1.0, 0.4167, 1.0, 0.005659, 1.0, 0.04167, 1.0, 0.04167, 1.0, 0.005659, 1.0, 0.2917, 1.0, 0.3333, 1.0, 0.3333, 1.0, 0.2917, 1.0, 0.7083, 1.0, 0.7444, 1.0, 0.7444, 1.0, 0.7083, 1.0, 0.1667, 1.0, 0.2083, 1.0, 0.2083, 1.0, 0.1667, 1.0, 0.7557, 1.0, 0.7917, 1.0, 0.7917, 1.0, 0.7557, 1.0, 0.9583, 1.0, 0.9944, 1.0, 0.9944, 1.0, 0.9583, 1.0, 0.9167, 1.0, 0.9583, 1.0, 0.9583, 1.0, 0.9167, 1.0, 0.2557, 1.0, 0.2917, 1.0, 0.2917, 1.0, 0.2557, 1.0, 0.2444, 1.0, 0.2557, 1.0, 0.2557, 1.0, 0.2444, 1.0, 0.7917, 1.0, 0.8333, 1.0, 0.8333, 1.0, 0.7917, 1.0, 0.08333, 1.0, 0.1194, 1.0, 0.1194, 1.0, 0.08333, 1.0, 0.1194, 1.0, 0.1307, 1.0, 0.1307, 1.0, 0.1194, 1.0, 0.6667, 1.0, 0.7083, 1.0, 0.7083, 1.0, 0.6667, 1.0, 0.1307, 1.0, 0.1667, 1.0, 0.1667, 1.0, 0.1307, 1.0, 0.8333, 1.0, 0.8694, 1.0, 0.8694, 1.0, 0.8333, 1.0, 0.5417, 1.0, 0.5833, 1.0, 0.5833, 1.0, 0.5417, 1.0, 0.8807, 1.0, 0.9167, 1.0, 0.9167, 1.0, 0.8807, 1.0, 0.375, 1.0, 0.4167, 1.0, 0.4167, 1.0, 0.375, 1.0, 0.9583, 1.0, 0.9944, 1.0, 0.9944, 1.0, 0.9583, 1.0, 0.4167, 1.0, 0.4583, 1.0, 0.4583, 1.0, 0.4167, 1.0, 0.005659, 1.0, 0.04167, 1.0, 0.04167, 1.0, 0.005659, 1.0, 0.2917, 1.0, 0.3333, 1.0, 0.3333, 1.0, 0.2917, 1.0, 0.7083, 1.0, 0.7444, 1.0, 0.7444, 1.0, 0.7083, 1.0, 0.1667, 1.0, 0.2083, 1.0, 0.2083, 1.0, 0.1667, 1.0, 0.7557, 1.0, 0.7917, 1.0, 0.7917, 1.0, 0.7557, 1.0, 0.04167, 1.0, 0.08333, 1.0, 0.08333, 1.0, 0.04167, 1.0, 0.5833, 1.0, 0.6194, 1.0, 0.6194, 1.0, 0.5833, 1.0, 0.4944, 1.0, 0.5057, 1.0, 0.5057, 1.0, 0.4944, 1.0, 0.6307, 1.0, 0.6667, 1.0, 0.6667, 1.0, 0.6307, 1.0, 0.6194, 1.0, 0.6307, 1.0, 0.6307, 1.0, 0.6194, 1.0, 0.4583, 1.0, 0.4944, 1.0, 0.4944, 1.0, 0.4583, 1.0, 0.8694, 1.0, 0.8807, 1.0, 0.8807, 1.0, 0.8694, 1.0, 0.5057, 1.0, 0.5417, 1.0, 0.5417, 1.0, 0.5057, 1.0, 0.0, 1.0, 0.005659, 1.0, 0.005659, 1.0, 0.0, 1.0, 0.3333, 1.0, 0.375, 1.0, 0.375, 1.0, 0.3333, 1.0, 0.2083, 1.0, 0.2444, 1.0, 0.2444, 1.0, 0.2083, 1.0, 0.6307, 1.0, 0.6667, 1.0, 0.6667, 1.0, 0.6307, 1.0, 0.4167, 1.0, 0.4583, 1.0, 0.4583, 1.0, 0.4167, 1.0, 0.005659, 1.0, 0.04167, 1.0, 0.04167, 1.0, 0.005659, 1.0, 0.2917, 1.0, 0.3333, 1.0, 0.3333, 1.0, 0.2917, 1.0, 0.7083, 1.0, 0.7444, 1.0, 0.7444, 1.0, 0.7083, 1.0, 0.1667, 1.0, 0.2083, 1.0, 0.2083, 1.0, 0.1667, 1.0, 0.7557, 1.0, 0.7917, 1.0, 0.7917, 1.0, 0.7557, 1.0, 0.04167, 1.0, 0.08333, 1.0, 0.08333, 1.0, 0.04167, 1.0, 0.5833, 1.0, 0.6194, 1.0, 0.6194, 1.0, 0.5833, 1.0, 0.4944, 1.0, 0.5057, 1.0, 0.5057, 1.0, 0.4944, 1.0, 0.6307, 1.0, 0.6667, 1.0, 0.6667, 1.0, 0.6307, 1.0, 0.6194, 1.0, 0.6307, 1.0, 0.6307, 1.0, 0.6194, 1.0, 0.4583, 1.0, 0.4944, 1.0, 0.4944, 1.0, 0.4583, 1.0, 0.8694, 1.0, 0.8807, 1.0, 0.8807, 1.0, 0.8694, 1.0, 0.5057, 1.0, 0.5417, 1.0, 0.5417, 1.0, 0.5057, 1.0, 0.0, 1.0, 0.005659, 1.0, 0.005659, 1.0, 0.0, 1.0, 0.3333, 1.0, 0.375, 1.0, 0.375, 1.0, 0.3333, 1.0, 0.2083, 1.0, 0.2444, 1.0, 0.2444, 1.0, 0.2083, 1.0, 0.7444, 1.0, 0.7557, 1.0, 0.7557, 1.0, 0.7444, 1.0, 0.9167, 1.0, 0.9583, 1.0, 0.9583, 1.0, 0.9167, 1.0, 0.2557, 1.0, 0.2917, 1.0, 0.2917, 1.0, 0.2557, 1.0, 0.2444, 1.0, 0.2557, 1.0, 0.2557, 1.0, 0.2444, 1.0, 0.7917, 1.0, 0.8333, 1.0, 0.8333, 1.0, 0.7917, 1.0, 0.08333, 1.0, 0.1194, 1.0, 0.1194, 1.0, 0.08333, 1.0, 0.1194, 1.0, 0.1307, 1.0, 0.1307, 1.0, 0.1194, 1.0, 0.6667, 1.0, 0.7083, 1.0, 0.7083, 1.0, 0.6667, 1.0, 0.1307, 1.0, 0.1667, 1.0, 0.1667, 1.0, 0.1307, 1.0, 0.8333, 1.0, 0.8694, 1.0, 0.8694, 1.0, 0.8333, 1.0, 0.5417, 1.0, 0.5833, 1.0, 0.5833, 1.0, 0.5417, 1.0, 0.8807, 1.0, 0.9167, 1.0, 0.9167, 1.0, 0.8807, 1.0, 0.375, 1.0, 0.4167, 1.0, 0.4167, 1.0, 0.375, 1.0, 0.08333, 1.0, 0.1194, 1.0, 0.1194, 1.0, 0.08333, 1.0, 0.6194, 1.0, 0.6307, 1.0, 0.6307, 1.0, 0.6194, 1.0, 0.4583, 1.0, 0.4944, 1.0, 0.4944, 1.0, 0.4583, 1.0, 0.8694, 1.0, 0.8807, 1.0, 0.8807, 1.0, 0.8694, 1.0, 0.5057, 1.0, 0.5417, 1.0, 0.5417, 1.0, 0.5057, 1.0, 0.0, 1.0, 0.005659, 1.0, 0.005659, 1.0, 0.0, 1.0, 0.3333, 1.0, 0.375, 1.0, 0.375, 1.0, 0.3333, 1.0, 0.2083, 1.0, 0.2444, 1.0, 0.2444, 1.0, 0.2083, 1.0, 0.7444, 1.0, 0.7557, 1.0, 0.7557, 1.0, 0.7444, 1.0, 0.9167, 1.0, 0.9583, 1.0, 0.9583, 1.0, 0.9167, 1.0, 0.2557, 1.0, 0.2917, 1.0, 0.2917, 1.0, 0.2557, 1.0, 0.2444, 1.0, 0.2557, 1.0, 0.2557, 1.0, 0.2444, 1.0, 0.7917, 1.0, 0.8333, 1.0, 0.8333, 1.0, 0.7917, 1.0, 0.08333, 1.0, 0.1194, 1.0, 0.1194, 1.0, 0.08333, 1.0, 0.1194, 1.0, 0.1307, 1.0, 0.1307, 1.0, 0.1194, 1.0, 0.6667, 1.0, 0.7083, 1.0, 0.7083, 1.0, 0.6667, 1.0, 0.1307, 1.0, 0.1667, 1.0, 0.1667, 1.0, 0.1307, 1.0, 0.8333, 1.0, 0.8694, 1.0, 0.8694, 1.0, 0.8333, 1.0, 0.5417, 1.0, 0.5833, 1.0, 0.5833, 1.0, 0.5417, 1.0, 0.8807, 1.0, 0.9167, 1.0, 0.9167, 1.0, 0.8807, 1.0, 0.375, 1.0, 0.4167, 1.0, 0.4167, 1.0, 0.375, 1.0, 0.9583, 1.0, 0.9944, 1.0, 0.9944, 1.0, 0.9583, 1.0, 0.4167, 1.0, 0.4583, 1.0, 0.4583, 1.0, 0.4167, 1.0, 0.005659, 1.0, 0.04167, 1.0, 0.04167, 1.0, 0.005659, 1.0, 0.2917, 1.0, 0.3333, 1.0, 0.3333, 1.0, 0.2917, 1.0, 0.7083, 1.0, 0.7444, 1.0, 0.7444, 1.0, 0.7083, 1.0, 0.1667, 1.0, 0.2083, 1.0, 0.2083, 1.0, 0.1667, 1.0, 0.7557, 1.0, 0.7917, 1.0, 0.7917, 1.0, 0.7557, 1.0, 0.04167, 1.0, 0.08333, 1.0, 0.08333, 1.0, 0.04167, 1.0, 0.5833, 1.0, 0.6194, 1.0, 0.6194, 1.0, 0.5833, 1.0, 0.4944, 1.0, 0.5057, 1.0, 0.5057, 1.0, 0.4944, 1.0, 0.7083, 1.0, 0.7444, 1.0, 0.7444, 1.0, 0.7083, 1.0, 0.1194, 1.0, 0.1307, 1.0, 0.1307, 1.0, 0.1194, 1.0, 0.6667, 1.0, 0.7083, 1.0, 0.7083, 1.0, 0.6667, 1.0, 0.1307, 1.0, 0.1667, 1.0, 0.1667, 1.0, 0.1307, 1.0, 0.8333, 1.0, 0.8694, 1.0, 0.8694, 1.0, 0.8333, 1.0, 0.5417, 1.0, 0.5833, 1.0, 0.5833, 1.0, 0.5417, 1.0, 0.8807, 1.0, 0.9167, 1.0, 0.9167, 1.0, 0.8807, 1.0, 0.375, 1.0, 0.4167, 1.0, 0.4167, 1.0, 0.375, 1.0, 0.9583, 1.0, 0.9944, 1.0, 0.9944, 1.0, 0.9583, 1.0, 0.4167, 1.0, 0.4583, 1.0, 0.4583, 1.0, 0.4167, 1.0, 0.005659, 1.0, 0.04167, 1.0, 0.04167, 1.0, 0.005659, 1.0, 0.2917, 1.0, 0.3333, 1.0, 0.3333, 1.0, 0.2917, 1.0, 0.7083, 1.0, 0.7444, 1.0, 0.7444, 1.0, 0.7083, 1.0, 0.1667, 1.0, 0.2083, 1.0, 0.2083, 1.0, 0.1667, 1.0, 0.7557, 1.0, 0.7917, 1.0, 0.7917, 1.0, 0.7557, 1.0, 0.04167, 1.0, 0.08333, 1.0, 0.08333, 1.0, 0.04167, 1.0, 0.5833, 1.0, 0.6194, 1.0, 0.6194, 1.0, 0.5833, 1.0, 0.4944, 1.0, 0.5057, 1.0, 0.5057, 1.0, 0.4944, 1.0, 0.6307, 1.0, 0.6667, 1.0, 0.6667, 1.0, 0.6307, 1.0, 0.6194, 1.0, 0.6307, 1.0, 0.6307, 1.0, 0.6194, 1.0, 0.4583, 1.0, 0.4944, 1.0, 0.4944, 1.0, 0.4583, 1.0, 0.8694, 1.0, 0.8807, 1.0, 0.8807, 1.0, 0.8694, 1.0, 0.5057, 1.0, 0.5417, 1.0, 0.5417, 1.0, 0.5057, 1.0, 0.0, 1.0, 0.005659, 1.0, 0.005659, 1.0, 0.0, 1.0, 0.3333, 1.0, 0.375, 1.0, 0.375, 1.0, 0.3333, 1.0, 0.2083, 1.0, 0.2444, 1.0, 0.2444, 1.0, 0.2083, 1.0, 0.7444, 1.0, 0.7557, 1.0, 0.7557, 1.0, 0.7444, 1.0, 0.9167, 1.0, 0.9583, 1.0, 0.9583, 1.0, 0.9167, 1.0, 0.2557, 1.0, 0.2917, 1.0, 0.2917, 1.0, 0.2557, 1.0, 0.2444, 1.0, 0.2557, 1.0, 0.2557, 1.0, 0.2444, 1.0, 0.7917, 1.0, 0.8333, 1.0, 0.8333, 1.0, 0.7917, 1.0, 0.5057, 1.0, 0.5417, 1.0, 0.5417, 1.0, 0.5057, 1.0, 0.1667, 1.0, 0.2083, 1.0, 0.2083, 1.0, 0.1667, 1.0, 0.7557, 1.0, 0.7917, 1.0, 0.7917, 1.0, 0.7557, 1.0, 0.04167, 1.0, 0.08333, 1.0, 0.08333, 1.0, 0.04167, 1.0, 0.5833, 1.0, 0.6194, 1.0, 0.6194, 1.0, 0.5833, 1.0, 0.4944, 1.0, 0.5057, 1.0, 0.5057, 1.0, 0.4944, 1.0, 0.6307, 1.0, 0.6667, 1.0, 0.6667, 1.0, 0.6307, 1.0, 0.6194, 1.0, 0.6307, 1.0, 0.6307, 1.0, 0.6194, 1.0, 0.4583, 1.0, 0.4944, 1.0, 0.4944, 1.0, 0.4583, 1.0, 0.8694, 1.0, 0.8807, 1.0, 0.8807, 1.0, 0.8694, 1.0, 0.5057, 1.0, 0.5417, 1.0, 0.5417, 1.0, 0.5057, 1.0, 0.0, 1.0, 0.005659, 1.0, 0.005659, 1.0, 0.0, 1.0, 0.3333, 1.0, 0.375, 1.0, 0.375, 1.0, 0.3333, 1.0, 0.2083, 1.0, 0.2444, 1.0, 0.2444, 1.0, 0.2083, 1.0, 0.7444, 1.0, 0.7557, 1.0, 0.7557, 1.0, 0.7444, 1.0, 0.9167, 1.0, 0.9583, 1.0, 0.9583, 1.0, 0.9167, 1.0, 0.2557, 1.0, 0.2917, 1.0, 0.2917, 1.0, 0.2557, 1.0, 0.2444, 1.0, 0.2557, 1.0, 0.2557, 1.0, 0.2444, 1.0, 0.7917, 1.0, 0.8333, 1.0, 0.8333, 1.0, 0.7917, 1.0, 0.08333, 1.0, 0.1194, 1.0, 0.1194, 1.0, 0.08333, 1.0, 0.1194, 1.0, 0.1307, 1.0, 0.1307, 1.0, 0.1194, 1.0, 0.6667, 1.0, 0.7083, 1.0, 0.7083, 1.0, 0.6667, 1.0, 0.1307, 1.0, 0.1667, 1.0, 0.1667, 1.0, 0.1307, 1.0, 0.8333, 1.0, 0.8694, 1.0, 0.8694, 1.0, 0.8333, 1.0, 0.5417, 1.0, 0.5833, 1.0, 0.5833, 1.0, 0.5417, 1.0, 0.8807, 1.0, 0.9167, 1.0, 0.9167, 1.0, 0.8807, 1.0, 0.375, 1.0, 0.4167, 1.0, 0.4167, 1.0, 0.375, 1.0, 0.9583, 1.0, 0.9944, 1.0, 0.9944, 1.0, 0.9583, 1.0, 0.4167, 1.0, 0.4583, 1.0, 0.4583, 1.0, 0.4167, 1.0, 0.005659, 1.0, 0.04167, 1.0, 0.04167, 1.0, 0.005659, 1.0, 0.2917, 1.0, 0.3333, 1.0, 0.3333, 1.0, 0.2917, 1.0, 0.5417, 1.0, 0.5833, 1.0, 0.5833, 1.0, 0.5417, 1.0, 0.0, 1.0, 0.005659, 1.0, 0.005659, 1.0, 0.0, 1.0, 0.3333, 1.0, 0.375, 1.0, 0.375, 1.0, 0.3333, 1.0, 0.2083, 1.0, 0.2444, 1.0, 0.2444, 1.0, 0.2083, 1.0, 0.7444, 1.0, 0.7557, 1.0, 0.7557, 1.0, 0.7444, 1.0, 0.9167, 1.0, 0.9583, 1.0, 0.9583, 1.0, 0.9167, 1.0, 0.2557, 1.0, 0.2917, 1.0, 0.2917, 1.0, 0.2557, 1.0, 0.2444, 1.0, 0.2557, 1.0, 0.2557, 1.0, 0.2444, 1.0, 0.7917, 1.0, 0.8333, 1.0, 0.8333, 1.0, 0.7917, 1.0, 0.08333, 1.0, 0.1194, 1.0, 0.1194, 1.0, 0.08333, 1.0, 0.1194, 1.0, 0.1307, 1.0, 0.1307, 1.0, 0.1194, 1.0, 0.6667, 1.0, 0.7083, 1.0, 0.7083, 1.0, 0.6667, 1.0, 0.1307, 1.0, 0.1667, 1.0, 0.1667, 1.0, 0.1307, 1.0, 0.8333, 1.0, 0.8694, 1.0, 0.8694, 1.0, 0.8333, 1.0, 0.5417, 1.0, 0.5833, 1.0, 0.5833, 1.0, 0.5417, 1.0, 0.8807, 1.0, 0.9167, 1.0, 0.9167, 1.0, 0.8807, 1.0, 0.375, 1.0, 0.4167, 1.0, 0.4167, 1.0, 0.375, 1.0, 0.9583, 1.0, 0.9944, 1.0, 0.9944, 1.0, 0.9583, 1.0, 0.4167, 1.0, 0.4583, 1.0, 0.4583, 1.0, 0.4167, 1.0, 0.005659, 1.0, 0.04167, 1.0, 0.04167, 1.0, 0.005659, 1.0, 0.2917, 1.0, 0.3333, 1.0, 0.3333, 1.0, 0.2917, 1.0, 0.7083, 1.0, 0.7444, 1.0, 0.7444, 1.0, 0.7083, 1.0, 0.1667, 1.0, 0.2083, 1.0, 0.2083, 1.0, 0.1667, 1.0, 0.7557, 1.0, 0.7917, 1.0, 0.7917, 1.0, 0.7557, 1.0, 0.04167, 1.0, 0.08333, 1.0, 0.08333, 1.0, 0.04167, 1.0, 0.5833, 1.0, 0.6194, 1.0, 0.6194, 1.0, 0.5833, 1.0, 0.4944, 1.0, 0.5057, 1.0, 0.5057, 1.0, 0.4944, 1.0, 0.6307, 1.0, 0.6667, 1.0, 0.6667, 1.0, 0.6307, 1.0, 0.6194, 1.0, 0.6307, 1.0, 0.6307, 1.0, 0.6194, 1.0, 0.4583, 1.0, 0.4944, 1.0, 0.4944, 1.0, 0.4583, 1.0, 0.8694, 1.0, 0.8807, 1.0, 0.8807, 1.0, 0.8694, 1.0, 0.04167, 1.0, 0.08333, 1.0, 0.08333, 1.0, 0.04167, 1.0, 0.8807, 1.0, 0.9167, 1.0, 0.9167, 1.0, 0.8807, 1.0, 0.375, 1.0, 0.4167, 1.0, 0.4167, 1.0, 0.375, 1.0, 0.9583, 1.0, 0.9944, 1.0, 0.9944, 1.0, 0.9583, 1.0, 0.4167, 1.0, 0.4583, 1.0, 0.4583, 1.0, 0.4167, 1.0, 0.005659, 1.0, 0.04167, 1.0, 0.04167, 1.0, 0.005659, 1.0, 0.2917, 1.0, 0.3333, 1.0, 0.3333, 1.0, 0.2917, 1.0, 0.7083, 1.0, 0.7444, 1.0, 0.7444, 1.0, 0.7083, 1.0, 0.1667, 1.0, 0.2083, 1.0, 0.2083, 1.0, 0.1667, 1.0, 0.7557, 1.0, 0.7917, 1.0, 0.7917, 1.0, 0.7557, 1.0, 0.04167, 1.0, 0.08333, 1.0, 0.08333, 1.0, 0.04167, 1.0, 0.5833, 1.0, 0.6194, 1.0, 0.6194, 1.0, 0.5833, 1.0, 0.4944, 1.0, 0.5057, 1.0, 0.5057, 1.0, 0.4944, 1.0, 0.6307, 1.0, 0.6667, 1.0, 0.6667, 1.0, 0.6307, 1.0, 0.6194, 1.0, 0.6307, 1.0, 0.6307, 1.0, 0.6194, 1.0, 0.4583, 1.0, 0.4944, 1.0, 0.4944, 1.0, 0.4583, 1.0, 0.8694, 1.0, 0.8807, 1.0, 0.8807, 1.0, 0.8694, 1.0, 0.5057, 1.0, 0.5417, 1.0, 0.5417, 1.0, 0.5057, 1.0, 0.0, 1.0, 0.005659, 1.0, 0.005659, 1.0, 0.0, 1.0, 0.3333, 1.0, 0.375, 1.0, 0.375, 1.0, 0.3333, 1.0, 0.2083, 1.0, 0.2444, 1.0, 0.2444, 1.0, 0.2083, 1.0, 0.7444, 1.0, 0.7557, 1.0, 0.7557, 1.0, 0.7444, 1.0, 0.9167, 1.0, 0.9583, 1.0, 0.9583, 1.0, 0.9167, 1.0, 0.2557, 1.0, 0.2917, 1.0, 0.2917, 1.0, 0.2557, 1.0, 0.2444, 1.0, 0.2557, 1.0, 0.2557, 1.0, 0.2444, 1.0, 0.7917, 1.0, 0.8333, 1.0, 0.8333, 1.0, 0.7917, 1.0, 0.08333, 1.0, 0.1194, 1.0, 0.1194, 1.0, 0.08333, 1.0, 0.1194, 1.0, 0.1307, 1.0, 0.1307, 1.0, 0.1194, 1.0, 0.6667, 1.0, 0.7083, 1.0, 0.7083, 1.0, 0.6667, 1.0, 0.1307, 1.0, 0.1667, 1.0, 0.1667, 1.0, 0.1307, 1.0, 0.8333, 1.0, 0.8694, 1.0, 0.8694, 1.0, 0.8333, 1.0, 0.7444, 1.0, 0.7557, 1.0, 0.7557, 1.0, 0.7444, 1.0, 0.5833, 1.0, 0.6194, 1.0, 0.6194, 1.0, 0.5833, 1.0, 0.4944, 1.0, 0.5057, 1.0, 0.5057, 1.0, 0.4944, 1.0, 0.6307, 1.0, 0.6667, 1.0, 0.6667, 1.0, 0.6307, 1.0, 0.6194, 1.0, 0.6307, 1.0, 0.6307, 1.0, 0.6194, 1.0, 0.4583, 1.0, 0.4944, 1.0, 0.4944, 1.0, 0.4583, 1.0, 0.8694, 1.0, 0.8807, 1.0, 0.8807, 1.0, 0.8694, 1.0, 0.5057, 1.0, 0.5417, 1.0, 0.5417, 1.0, 0.5057, 1.0, 0.0, 1.0, 0.005659, 1.0, 0.005659, 1.0, 0.0, 1.0, 0.3333, 1.0, 0.375, 1.0, 0.375, 1.0, 0.3333, 1.0, 0.2083, 1.0, 0.2444, 1.0, 0.2444, 1.0, 0.2083, 1.0, 0.7444, 1.0, 0.7557, 1.0, 0.7557, 1.0, 0.7444, 1.0, 0.9167, 1.0, 0.9583, 1.0, 0.9583, 1.0, 0.9167, 1.0, 0.2557, 1.0, 0.2917, 1.0, 0.2917, 1.0, 0.2557, 1.0, 0.2444, 1.0, 0.2557, 1.0, 0.2557, 1.0, 0.2444, 1.0, 0.7917, 1.0, 0.8333, 1.0, 0.8333, 1.0, 0.7917, 1.0, 0.08333, 1.0, 0.1194, 1.0, 0.1194, 1.0, 0.08333, 1.0, 0.1194, 1.0, 0.1307, 1.0, 0.1307, 1.0, 0.1194, 1.0, 0.6667, 1.0, 0.7083, 1.0, 0.7083, 1.0, 0.6667, 1.0, 0.1307, 1.0, 0.1667, 1.0, 0.1667, 1.0, 0.1307, 1.0, 0.8333, 1.0, 0.8694, 1.0, 0.8694, 1.0, 0.8333, 1.0, 0.5417, 1.0, 0.5833, 1.0, 0.5833, 1.0, 0.5417, 1.0, 0.8807, 1.0, 0.9167, 1.0, 0.9167, 1.0, 0.8807, 1.0, 0.375, 1.0, 0.4167, 1.0, 0.4167, 1.0, 0.375, 1.0, 0.9583, 1.0, 0.9944, 1.0, 0.9944, 1.0, 0.9583, 1.0, 0.4167, 1.0, 0.4583, 1.0, 0.4583, 1.0, 0.4167, 1.0, 0.005659, 1.0, 0.04167, 1.0, 0.04167, 1.0, 0.005659, 1.0, 0.2917, 1.0, 0.3333, 1.0, 0.3333, 1.0, 0.2917, 1.0, 0.7083, 1.0, 0.7444, 1.0, 0.7444, 1.0, 0.7083, 1.0, 0.1667, 1.0, 0.2083, 1.0, 0.2083, 1.0, 0.1667, 1.0, 0.7557, 1.0, 0.7917, 1.0, 0.7917, 1.0, 0.7557, 1.0, 0.9583, 1.0, 0.9944, 1.0, 0.9944, 1.0, 0.9583, 1.0, 0.9167, 1.0, 0.9583, 1.0, 0.9583, 1.0, 0.9167, 1.0, 0.2557, 1.0, 0.2917, 1.0, 0.2917, 1.0, 0.2557, 1.0, 0.2444, 1.0, 0.2557, 1.0, 0.2557, 1.0, 0.2444, 1.0, 0.7917, 1.0, 0.8333, 1.0, 0.8333, 1.0, 0.7917, 1.0, 0.08333, 1.0, 0.1194, 1.0, 0.1194, 1.0, 0.08333, 1.0, 0.1194, 1.0, 0.1307, 1.0, 0.1307, 1.0, 0.1194, 1.0, 0.6667, 1.0, 0.7083, 1.0, 0.7083, 1.0, 0.6667, 1.0, 0.1307, 1.0, 0.1667, 1.0, 0.1667, 1.0, 0.1307, 1.0, 0.8333, 1.0, 0.8694, 1.0, 0.8694, 1.0, 0.8333, 1.0, 0.5417, 1.0, 0.5833, 1.0, 0.5833, 1.0, 0.5417, 1.0, 0.8807, 1.0, 0.9167, 1.0, 0.9167, 1.0, 0.8807, 1.0, 0.375, 1.0, 0.4167, 1.0, 0.4167, 1.0, 0.375, 1.0, 0.9583, 1.0, 0.9944, 1.0, 0.9944, 1.0, 0.9583, 1.0, 0.4167, 1.0, 0.4583, 1.0, 0.4583, 1.0, 0.4167, 1.0, 0.005659, 1.0, 0.04167, 1.0, 0.04167, 1.0, 0.005659, 1.0, 0.2917, 1.0, 0.3333, 1.0, 0.3333, 1.0, 0.2917, 1.0, 0.7083, 1.0, 0.7444, 1.0, 0.7444, 1.0, 0.7083, 1.0, 0.1667, 1.0, 0.2083, 1.0, 0.2083, 1.0, 0.1667, 1.0, 0.7557, 1.0, 0.7917, 1.0, 0.7917, 1.0, 0.7557, 1.0, 0.04167, 1.0, 0.08333, 1.0, 0.08333, 1.0, 0.04167, 1.0, 0.5833, 1.0, 0.6194, 1.0, 0.6194, 1.0, 0.5833, 1.0, 0.4944, 1.0, 0.5057, 1.0, 0.5057, 1.0, 0.4944, 1.0, 0.6307, 1.0, 0.6667, 1.0, 0.6667, 1.0, 0.6307, 1.0, 0.6194, 1.0, 0.6307, 1.0, 0.6307, 1.0, 0.6194, 1.0, 0.4583, 1.0, 0.4944, 1.0, 0.4944, 1.0, 0.4583, 1.0, 0.8694, 1.0, 0.8807, 1.0, 0.8807, 1.0, 0.8694, 1.0, 0.5057, 1.0, 0.5417, 1.0, 0.5417, 1.0, 0.5057, 1.0, 0.0, 1.0, 0.005659, 1.0, 0.005659, 1.0, 0.0, 1.0, 0.3333, 1.0, 0.375, 1.0, 0.375, 1.0, 0.3333, 1.0, 0.2083, 1.0, 0.2444, 1.0, 0.2444, 1.0, 0.2083, 1.0, 0.4229, 0.412, 0.412, 0.4229, 0.3631, 0.4431, 0.3066, 0.4666, 0.2577, 0.4868, 0.2423, 0.4868, 0.1934, 0.4666, 0.1369, 0.4431, 0.08796, 0.4229, 0.07711, 0.412, 0.05686, 0.3631, 0.03343, 0.3066, 0.01318, 0.2577, 0.01318, 0.2423, 0.03343, 0.1934, 0.05686, 0.1369, 0.08029, 0.08029, 0.1369, 0.05686, 0.1934, 0.03343, 0.2423, 0.01318, 0.2577, 0.01318, 0.3066, 0.03343, 0.3631, 0.05686, 0.412, 0.07712, 0.4229, 0.08798, 0.4431, 0.1369, 0.4666, 0.1934, 0.4868, 0.2423, 0.4868, 0.2577, 0.4666, 0.3066, 0.4431, 0.3631, 0.4167, 1.0, 0.4583, 1.0, 0.4583, 1.0, 0.4167, 1.0, 0.005659, 1.0, 0.04167, 1.0, 0.04167, 1.0, 0.005659, 1.0, 0.2917, 1.0, 0.3333, 1.0, 0.3333, 1.0, 0.2917, 1.0, 0.7083, 1.0, 0.7444, 1.0, 0.7444, 1.0, 0.7083, 1.0, 0.1667, 1.0, 0.2083, 1.0, 0.2083, 1.0, 0.1667, 1.0, 0.7557, 1.0, 0.7917, 1.0, 0.7917, 1.0, 0.7557, 1.0, 0.04167, 1.0, 0.08333, 1.0, 0.08333, 1.0, 0.04167, 1.0, 0.5833, 1.0, 0.6194, 1.0, 0.6194, 1.0, 0.5833, 1.0, 0.4944, 1.0, 0.5057, 1.0, 0.5057, 1.0, 0.4944, 1.0, 0.6307, 1.0, 0.6667, 1.0, 0.6667, 1.0, 0.6307, 1.0, 0.6194, 1.0, 0.6307, 1.0, 0.6307, 1.0, 0.6194, 1.0, 0.4583, 1.0, 0.4944, 1.0, 0.4944, 1.0, 0.4583, 1.0, 0.8694, 1.0, 0.8807, 1.0, 0.8807, 1.0, 0.8694, 1.0, 0.5057, 1.0, 0.5417, 1.0, 0.5417, 1.0, 0.5057, 1.0, 0.0, 1.0, 0.005659, 1.0, 0.005659, 1.0, 0.0, 1.0, 0.3333, 1.0, 0.375, 1.0, 0.375, 1.0, 0.3333, 1.0, 0.2083, 1.0, 0.2444, 1.0, 0.2444, 1.0, 0.2083, 1.0, 0.7444, 1.0, 0.7557, 1.0, 0.7557, 1.0, 0.7444, 1.0, 0.9167, 1.0, 0.9583, 1.0, 0.9583, 1.0, 0.9167, 1.0, 0.2557, 1.0, 0.2917, 1.0, 0.2917, 1.0, 0.2557, 1.0, 0.2444, 1.0, 0.2557, 1.0, 0.2557, 1.0, 0.2444, 1.0, 0.7917, 1.0, 0.8333, 1.0, 0.8333, 1.0, 0.7917, 1.0, 0.08333, 1.0, 0.1194, 1.0, 0.1194, 1.0, 0.08333, 1.0, 0.1194, 1.0, 0.1307, 1.0, 0.1307, 1.0, 0.1194, 1.0, 0.6667, 1.0, 0.7083, 1.0, 0.7083, 1.0, 0.6667, 1.0, 0.1307, 1.0, 0.1667, 1.0, 0.1667, 1.0, 0.1307, 1.0, 0.8333, 1.0, 0.8694, 1.0, 0.8694, 1.0, 0.8333, 1.0, 0.5417, 1.0, 0.5833, 1.0, 0.5833, 1.0, 0.5417, 1.0, 0.8807, 1.0, 0.9167, 1.0, 0.9167, 1.0, 0.8807, 1.0, 0.375, 1.0, 0.4167, 1.0, 0.4167, 1.0, 0.375, 1.0, 0.7917, 0.5, 0.7557, 0.5, 0.7557, 0.5, 0.7917, 0.5, 0.5417, 0.5, 0.5057, 0.5, 0.5057, 0.5, 0.5417, 0.5, 0.8694, 0.5, 0.8333, 0.5, 0.8333, 0.5, 0.8694, 0.5, 0.4944, 0.5, 0.4583, 0.5, 0.4583, 0.5, 0.4944, 0.5, 0.2557, 0.5, 0.2444, 0.5, 0.2444, 0.5, 0.2557, 0.5, 0.4583, 0.5, 0.4167, 0.5, 0.4167, 0.5, 0.4583, 0.5, 0.6307, 0.5, 0.6194, 0.5, 0.6194, 0.5, 0.6307, 0.5, 0.005659, 0.5, 0.0, 0.5, 0.0, 0.5, 0.005659, 0.5, 0.2917, 0.5, 0.2557, 0.5, 0.2557, 0.5, 0.2917, 0.5, 0.375, 0.5, 0.3333, 0.5, 0.3333, 0.5, 0.375, 0.5, 0.2444, 0.5, 0.2083, 0.5, 0.2083, 0.5, 0.2444, 0.5, 0.4167, 0.5, 0.375, 0.5, 0.375, 0.5, 0.4167, 0.5, 0.7917, 0.5, 0.7557, 0.5, 0.7557, 0.5, 0.7917, 0.5, 0.3333, 0.5, 0.2917, 0.5, 0.2917, 0.5, 0.3333, 0.5, 0.7444, 0.5, 0.7083, 0.5, 0.7083, 0.5, 0.7444, 0.5, 0.9583, 0.5, 0.9167, 0.5, 0.9167, 0.5, 0.9583, 0.5, 0.2083, 0.5, 0.1667, 0.5, 0.1667, 0.5, 0.2083, 0.5, 0.1667, 0.5, 0.1307, 0.5, 0.1307, 0.5, 0.1667, 0.5, 0.1194, 0.5, 0.08333, 0.5, 0.08333, 0.5, 0.1194, 0.5, 0.8333, 0.5, 0.7917, 0.5, 0.7917, 0.5, 0.8333, 0.5, 0.6667, 0.5, 0.6307, 0.5, 0.6307, 0.5, 0.6667, 0.5, 0.7557, 0.5, 0.7444, 0.5, 0.7444, 0.5, 0.7557, 0.5, 0.08333, 0.5, 0.04167, 0.5, 0.04167, 0.5, 0.08333, 0.5, 0.5057, 0.5, 0.4944, 0.5, 0.4944, 0.5, 0.5057, 0.5, 0.6194, 0.5, 0.5833, 0.5, 0.5833, 0.5, 0.6194, 0.5, 0.04167, 0.5, 0.005659, 0.5, 0.005659, 0.5, 0.04167, 0.5, 0.8807, 0.5, 0.8694, 0.5, 0.8694, 0.5, 0.8807, 0.5, 0.7083, 0.5, 0.6667, 0.5, 0.6667, 0.5, 0.7083, 0.5, 0.9944, 0.5, 0.9583, 0.5, 0.9583, 0.5, 0.9944, 0.5, 0.1307, 0.5, 0.1194, 0.5, 0.1194, 0.5, 0.1307, 0.5, 0.9167, 0.5, 0.8807, 0.5, 0.8807, 0.5, 0.9167, 0.5, 0.4944, 0.5, 0.4583, 0.5, 0.4583, 0.5, 0.4944, 0.5, 0.2083, 0.5, 0.1667, 0.5, 0.1667, 0.5, 0.2083, 0.5, 0.7444, 0.5, 0.7083, 0.5, 0.7083, 0.5, 0.7444, 0.5, 0.08333, 0.5, 0.04167, 0.5, 0.04167, 0.5, 0.08333, 0.5, 0.6667, 0.5, 0.6307, 0.5, 0.6307, 0.5, 0.6667, 0.5, 0.005659, 0.5, 0.0, 0.5, 0.0, 0.5, 0.005659, 0.5, 0.6194, 0.5, 0.5833, 0.5, 0.5833, 0.5, 0.6194, 0.5, 0.5057, 0.5, 0.4944, 0.5, 0.4944, 0.5, 0.5057, 0.5, 0.5417, 0.5, 0.5057, 0.5, 0.5057, 0.5, 0.5417, 0.5, 0.1307, 0.5, 0.1194, 0.5, 0.1194, 0.5, 0.1307, 0.5, 0.4944, 0.5, 0.4583, 0.5, 0.4583, 0.5, 0.4944, 0.5, 0.8807, 0.5, 0.8694, 0.5, 0.8694, 0.5, 0.8807, 0.5, 0.4167, 0.5, 0.375, 0.5, 0.375, 0.5, 0.4167, 0.5, 0.2917, 0.5, 0.2557, 0.5, 0.2557, 0.5, 0.2917, 0.5, 0.2557, 0.5, 0.2444, 0.5, 0.2444, 0.5, 0.2557, 0.5, 0.9583, 0.5, 0.9167, 0.5, 0.9167, 0.5, 0.9583, 0.5, 0.2444, 0.5, 0.2083, 0.5, 0.2083, 0.5, 0.2444, 0.5, 0.7557, 0.5, 0.7444, 0.5, 0.7444, 0.5, 0.7557, 0.5, 0.8333, 0.5, 0.7917, 0.5, 0.7917, 0.5, 0.8333, 0.5, 0.1667, 0.5, 0.1307, 0.5, 0.1307, 0.5, 0.1667, 0.5, 0.6307, 0.5, 0.6194, 0.5, 0.6194, 0.5, 0.6307, 0.5, 0.7083, 0.5, 0.6667, 0.5, 0.6667, 0.5, 0.7083, 0.5, 0.1194, 0.5, 0.08333, 0.5, 0.08333, 0.5, 0.1194, 0.5, 0.04167, 0.5, 0.005659, 0.5, 0.005659, 0.5, 0.04167, 0.5, 0.5833, 0.5, 0.5417, 0.5, 0.5417, 0.5, 0.5833, 0.5, 0.9944, 0.5, 0.9583, 0.5, 0.9583, 0.5, 0.9944, 0.5, 0.4583, 0.5, 0.4167, 0.5, 0.4167, 0.5, 0.4583, 0.5, 0.9167, 0.5, 0.8807, 0.5, 0.8807, 0.5, 0.9167, 0.5, 0.375, 0.5, 0.3333, 0.5, 0.3333, 0.5, 0.375, 0.5, 0.8694, 0.5, 0.8333, 0.5, 0.8333, 0.5, 0.8694, 0.5, 0.3333, 0.5, 0.2917, 0.5, 0.2917, 0.5, 0.3333, 0.5, 0.5833, 0.5, 0.5417, 0.5, 0.5417, 0.5, 0.5833, 0.5, 0.8807, 0.5, 0.8694, 0.5, 0.8694, 0.5, 0.8807, 0.5, 0.4167, 0.5, 0.375, 0.5, 0.375, 0.5, 0.4167, 0.5, 0.2917, 0.5, 0.2557, 0.5, 0.2557, 0.5, 0.2917, 0.5, 0.2557, 0.5, 0.2444, 0.5, 0.2444, 0.5, 0.2557, 0.5, 0.9583, 0.5, 0.9167, 0.5, 0.9167, 0.5, 0.9583, 0.5, 0.2444, 0.5, 0.2083, 0.5, 0.2083, 0.5, 0.2444, 0.5, 0.7557, 0.5, 0.7444, 0.5, 0.7444, 0.5, 0.7557, 0.5, 0.8333, 0.5, 0.7917, 0.5, 0.7917, 0.5, 0.8333, 0.5, 0.1667, 0.5, 0.1307, 0.5, 0.1307, 0.5, 0.1667, 0.5, 0.6307, 0.5, 0.6194, 0.5, 0.6194, 0.5, 0.6307, 0.5, 0.7083, 0.5, 0.6667, 0.5, 0.6667, 0.5, 0.7083, 0.5, 0.1194, 0.5, 0.08333, 0.5, 0.08333, 0.5, 0.1194, 0.5, 0.04167, 0.5, 0.005659, 0.5, 0.005659, 0.5, 0.04167, 0.5, 0.5833, 0.5, 0.5417, 0.5, 0.5417, 0.5, 0.5833, 0.5, 0.9944, 0.5, 0.9583, 0.5, 0.9583, 0.5, 0.9944, 0.5, 0.4583, 0.5, 0.4167, 0.5, 0.4167, 0.5, 0.4583, 0.5, 0.9167, 0.5, 0.8807, 0.5, 0.8807, 0.5, 0.9167, 0.5, 0.375, 0.5, 0.3333, 0.5, 0.3333, 0.5, 0.375, 0.5, 0.8694, 0.5, 0.8333, 0.5, 0.8333, 0.5, 0.8694, 0.5, 0.3333, 0.5, 0.2917, 0.5, 0.2917, 0.5, 0.3333, 0.5, 0.7917, 0.5, 0.7557, 0.5, 0.7557, 0.5, 0.7917, 0.5, 0.2083, 0.5, 0.1667, 0.5, 0.1667, 0.5, 0.2083, 0.5, 0.7444, 0.5, 0.7083, 0.5, 0.7083, 0.5, 0.7444, 0.5, 0.08333, 0.5, 0.04167, 0.5, 0.04167, 0.5, 0.08333, 0.5, 0.6667, 0.5, 0.6307, 0.5, 0.6307, 0.5, 0.6667, 0.5, 0.005659, 0.5, 0.0, 0.5, 0.0, 0.5, 0.005659, 0.5, 0.6194, 0.5, 0.5833, 0.5, 0.5833, 0.5, 0.6194, 0.5, 0.5057, 0.5, 0.4944, 0.5, 0.4944, 0.5, 0.5057, 0.5, 0.5417, 0.5, 0.5057, 0.5, 0.5057, 0.5, 0.5417, 0.5, 0.1307, 0.5, 0.1194, 0.5, 0.1194, 0.5, 0.1307, 0.5, 0.7423, 0.4868, 0.7577, 0.4868, 0.8066, 0.4666, 0.8631, 0.4431, 0.912, 0.4229, 0.9229, 0.412, 0.9431, 0.3631, 0.9666, 0.3066, 0.9868, 0.2577, 0.9868, 0.2423, 0.9666, 0.1934, 0.9431, 0.1369, 0.9229, 0.08798, 0.912, 0.07712, 0.8631, 0.05686, 0.8066, 0.03343, 0.7577, 0.01318, 0.7423, 0.01318, 0.6934, 0.03343, 0.6369, 0.05686, 0.5803, 0.08029, 0.5569, 0.1369, 0.5334, 0.1934, 0.5132, 0.2423, 0.5132, 0.2577, 0.5334, 0.3066, 0.5569, 0.3631, 0.5771, 0.412, 0.588, 0.4229, 0.6369, 0.4431, 0.6934, 0.4666, 0.9944, 0.5, 0.9583, 0.5, 0.9583, 0.5, 0.9944, 0.5, 0.4583, 0.5, 0.4167, 0.5, 0.4167, 0.5, 0.4583, 0.5, 0.9167, 0.5, 0.8807, 0.5, 0.8807, 0.5, 0.9167, 0.5, 0.375, 0.5, 0.3333, 0.5, 0.3333, 0.5, 0.375, 0.5, 0.8694, 0.5, 0.8333, 0.5, 0.8333, 0.5, 0.8694, 0.5, 0.3333, 0.5, 0.2917, 0.5, 0.2917, 0.5, 0.3333, 0.5, 0.7917, 0.5, 0.7557, 0.5, 0.7557, 0.5, 0.7917, 0.5, 0.2083, 0.5, 0.1667, 0.5, 0.1667, 0.5, 0.2083, 0.5, 0.7444, 0.5, 0.7083, 0.5, 0.7083, 0.5, 0.7444, 0.5, 0.08333, 0.5, 0.04167, 0.5, 0.04167, 0.5, 0.08333, 0.5, 0.6667, 0.5, 0.6307, 0.5, 0.6307, 0.5, 0.6667, 0.5, 0.005659, 0.5, 0.0, 0.5, 0.0, 0.5, 0.005659, 0.5, 0.6194, 0.5, 0.5833, 0.5, 0.5833, 0.5, 0.6194, 0.5, 0.5057, 0.5, 0.4944, 0.5, 0.4944, 0.5, 0.5057, 0.5, 0.5417, 0.5, 0.5057, 0.5, 0.5057, 0.5, 0.5417, 0.5, 0.1307, 0.5, 0.1194, 0.5, 0.1194, 0.5, 0.1307, 0.5, 0.4944, 0.5, 0.4583, 0.5, 0.4583, 0.5, 0.4944, 0.5, 0.8807, 0.5, 0.8694, 0.5, 0.8694, 0.5, 0.8807, 0.5, 0.4167, 0.5, 0.375, 0.5, 0.375, 0.5, 0.4167, 0.5, 0.2917, 0.5, 0.2557, 0.5, 0.2557, 0.5, 0.2917, 0.5, 0.2557, 0.5, 0.2444, 0.5, 0.2444, 0.5, 0.2557, 0.5, 0.9583, 0.5, 0.9167, 0.5, 0.9167, 0.5, 0.9583, 0.5, 0.2444, 0.5, 0.2083, 0.5, 0.2083, 0.5, 0.2444, 0.5, 0.7557, 0.5, 0.7444, 0.5, 0.7444, 0.5, 0.7557, 0.5, 0.8333, 0.5, 0.7917, 0.5, 0.7917, 0.5, 0.8333, 0.5, 0.1667, 0.5, 0.1307, 0.5, 0.1307, 0.5, 0.1667, 0.5, 0.6307, 0.5, 0.6194, 0.5, 0.6194, 0.5, 0.6307, 0.5, 0.7083, 0.5, 0.6667, 0.5, 0.6667, 0.5, 0.7083, 0.5, 0.1194, 0.5, 0.08333, 0.5, 0.08333, 0.5, 0.1194, 0.5, 0.04167, 0.5, 0.005659, 0.5, 0.005659, 0.5, 0.04167, 0.5])
me_cylinder.materials.append(mat_material_002)
me_cylinder.materials.append(mat_material_001)
me_cylinder.use_remesh_fix_poles = True
me_cylinder.use_remesh_preserve_attributes = False
me_cylinder.use_mirror_vertex_groups = False
me_cylinder.update()

# ---- objects
ob_cylinder = bpy.data.objects.new('Cylinder', me_cylinder)

# ---- transforms, parenting, visibility, modifiers, constraints
ob_cylinder.location = (0.0, 0.0, 0.0)
ob_cylinder.rotation_euler = (-0.0, 1.571, 0.0)
ob_cylinder.scale = (0.1076, 0.1076, 0.2292)
ob_cylinder.lineart.crease_threshold = 0.0
_m = ob_cylinder.modifiers.new('Auto Smooth', 'NODES')
_m.node_group = ng_auto_smooth
_gi = [s.identifier for s in ng_auto_smooth.interface.items_tree if s.item_type == 'SOCKET' and s.in_out == 'INPUT']
_m[_gi[1]] = 0.5236  # Angle

# ---- collection membership
col_collection.objects.link(ob_cylinder)

# ---- scene / render settings (as saved in the file)
scene.frame_start = 1; scene.frame_end = 250; scene.frame_set(1)
scene.render.engine = 'BLENDER_EEVEE_NEXT'
scene.cycles.use_denoising = False
scene.cycles.samples = 128
scene.cycles.sampling_pattern = 'TABULATED_SOBOL'
scene.cycles.use_adaptive_sampling = False
scene.cycles.use_light_tree = False
scene.view_settings.view_transform = 'Filmic'
bpy.context.view_layer.update()

# ---- added for rendering (the .blend has no active camera and no usable light): camera, sun
cam_auto = bpy.data.cameras.new('AutoCamera')
cam_auto.lens = 50.0
cam_auto.sensor_width = 36.0
cam_auto.clip_end = 1000.0
ob_auto_camera = bpy.data.objects.new('AutoCamera', cam_auto)
scene.collection.objects.link(ob_auto_camera)
ob_auto_camera.location = (0.953903, -0.978342, 0.652228)
ob_auto_camera.rotation_euler = (1.09748, -7.21219e-08, 0.694738)
scene.camera = ob_auto_camera
light_auto_sun = bpy.data.lights.new('AutoSun', 'SUN')
light_auto_sun.energy = 3.0
light_auto_sun.angle = 0.0523599
ob_auto_sun = bpy.data.objects.new('AutoSun', light_auto_sun)
scene.collection.objects.link(ob_auto_sun)
ob_auto_sun.rotation_euler = (0.872665, 0.174533, 0.523599)
bpy.context.view_layer.update()
